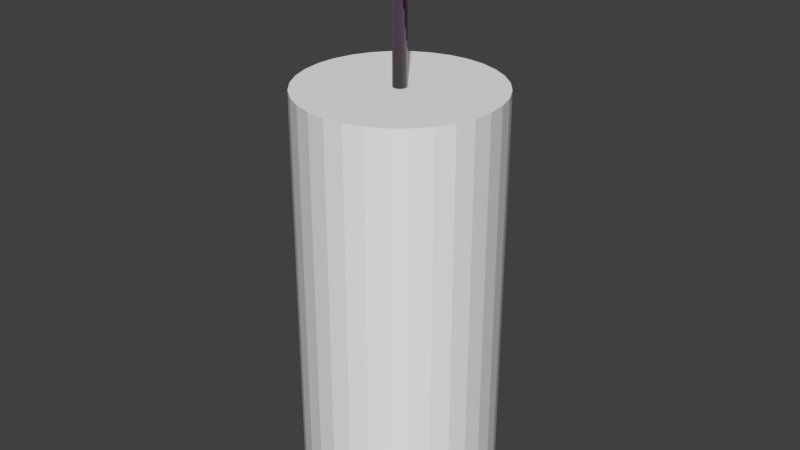 # Source: ATS4_Antenna.blend  (saved by Blender 2.83.19; exported with 4.5.12 LTS)
import bpy
from mathutils import Matrix  # noqa: F401  (used for matrix-valued properties, if any)

bpy.ops.wm.read_factory_settings(use_empty=True)
scene = bpy.context.scene
scene.name = 'Scene'

# ---- images (referenced by path relative to the original .blend; pixels are not part of the script)
import os
ASSET_DIR = os.environ.get("B2B_ASSET_DIR", "")  # directory of the original .blend (textures are referenced by path, not embedded)
HERE = os.path.dirname(os.path.abspath(__file__))  # packed textures are extracted next to this script under _unpacked/

def load_image(name, relpath, width, height, colorspace="sRGB"):
    """Load a texture the original file referenced (path relative to the .blend, or extracted next to this script)."""
    p = next((c for c in (os.path.join(HERE, relpath), os.path.join(ASSET_DIR, relpath)) if relpath and os.path.exists(c)), "")
    if p:
        img = bpy.data.images.load(p, check_existing=True)
        img.name = name
    else:  # same state as the original file: an image datablock whose file is absent (Cycles renders it pink)
        img = bpy.data.images.new(name, width, height)
        img.source = "FILE"
        img.filepath = "//" + (relpath or name)
    img.colorspace_settings.name = colorspace
    return img
img_ats4_antenna_png = load_image('ATS4 Antenna.png', 'ATS4 Antenna.png', 1024, 1024, 'sRGB')

# ---- materials (node trees are filled in below, after node groups)
mat_material = bpy.data.materials.new('Material')
mat_material.use_transparent_shadow = False

# ---- node groups
ng_color4 = bpy.data.node_groups.new('Color4', 'ShaderNodeTree')
_s = ng_color4.interface.new_socket(name='Color', in_out='OUTPUT', socket_type='NodeSocketColor')
_s = ng_color4.interface.new_socket(name='Alpha', in_out='OUTPUT', socket_type='NodeSocketFloat')
_s = ng_color4.interface.new_socket(name='Color', in_out='INPUT', socket_type='NodeSocketColor')
_s = ng_color4.interface.new_socket(name='Alpha', in_out='INPUT', socket_type='NodeSocketFloat')
_s.min_value = 0.0
_s.max_value = 1.0
_N = ng_color4.nodes; _L = ng_color4.links
n0 = _N.new('NodeGroupInput'); n0.name = 'Group Input'; n0.location = (-403, 18)
n1 = _N.new('NodeGroupOutput'); n1.name = 'Group Output'; n1.location = (154, 24)
_L.new(n0.outputs[1], n1.inputs[1])
_L.new(n0.outputs[0], n1.inputs[0])
n1.is_active_output = True
ng_maincolor = bpy.data.node_groups.new('MainColor', 'ShaderNodeTree')
_s = ng_maincolor.interface.new_socket(name='Color', in_out='OUTPUT', socket_type='NodeSocketColor')
_s = ng_maincolor.interface.new_socket(name='Alpha', in_out='OUTPUT', socket_type='NodeSocketFloat')
_s = ng_maincolor.interface.new_socket(name='VColor', in_out='INPUT', socket_type='NodeSocketColor')
_s = ng_maincolor.interface.new_socket(name='VAlpha', in_out='INPUT', socket_type='NodeSocketFloat')
_s.min_value = -1e+04
_s.max_value = 1e+04
_s = ng_maincolor.interface.new_socket(name='CColor', in_out='INPUT', socket_type='NodeSocketColor')
_s = ng_maincolor.interface.new_socket(name='CAlpha', in_out='INPUT', socket_type='NodeSocketFloat')
_s.min_value = 0.0
_s.max_value = 1.0
_s = ng_maincolor.interface.new_socket(name='TColor', in_out='INPUT', socket_type='NodeSocketColor')
_s = ng_maincolor.interface.new_socket(name='TAlpha', in_out='INPUT', socket_type='NodeSocketFloat')
_s.min_value = 0.0
_s.max_value = 1.0
_N = ng_maincolor.nodes; _L = ng_maincolor.links
n0 = _N.new('NodeGroupInput'); n0.name = 'Group Input'; n0.location = (-284, 35)
n1 = _N.new('NodeGroupOutput'); n1.name = 'Group Output'; n1.location = (332, -19)
n2 = _N.new('ShaderNodeMix'); n2.name = 'VC*CC*TC'; n2.location = (127, -33)
n2.label = 'VC*CC*TC'
n2.hide = True
n2.data_type = 'RGBA'
n2.blend_type = 'MULTIPLY'
n2.inputs[0].default_value = 1.0
n3 = _N.new('ShaderNodeMix'); n3.name = 'VC*CC'; n3.location = (-44, 33)
n3.label = 'VC*CC'
n3.hide = True
n3.data_type = 'RGBA'
n3.blend_type = 'MULTIPLY'
n3.inputs[0].default_value = 1.0
n4 = _N.new('ShaderNodeMath'); n4.name = 'VA*CA'; n4.location = (-59, -19)
n4.label = 'VA*CA'
n4.hide = True
n4.operation = 'MULTIPLY'
n4.inputs[2].default_value = 0.0
n5 = _N.new('ShaderNodeMath'); n5.name = 'VA*CA*TA'; n5.location = (130, -79)
n5.label = 'VA*CA*TA'
n5.hide = True
n5.operation = 'MULTIPLY'
n5.inputs[2].default_value = 0.0
_L.new(n0.outputs[2], n3.inputs[7])
_L.new(n0.outputs[4], n2.inputs[7])
_L.new(n2.outputs[2], n1.inputs[0])
_L.new(n3.outputs[2], n2.inputs[6])
_L.new(n0.outputs[0], n3.inputs[6])
_L.new(n0.outputs[1], n4.inputs[0])
_L.new(n0.outputs[3], n4.inputs[1])
_L.new(n4.outputs[0], n5.inputs[0])
_L.new(n0.outputs[5], n5.inputs[1])
_L.new(n5.outputs[0], n1.inputs[1])
n1.is_active_output = True
ng_standardshader = bpy.data.node_groups.new('StandardShader', 'ShaderNodeTree')
_s = ng_standardshader.interface.new_socket(name='BSDF', in_out='OUTPUT', socket_type='NodeSocketShader')
_s = ng_standardshader.interface.new_socket(name='BaseColor', in_out='INPUT', socket_type='NodeSocketColor')
_s = ng_standardshader.interface.new_socket(name='Shininess', in_out='INPUT', socket_type='NodeSocketFloat')
_s.min_value = -1e+04
_s.max_value = 1e+04
_s = ng_standardshader.interface.new_socket(name='Gloss', in_out='INPUT', socket_type='NodeSocketFloat')
_s.min_value = -1e+04
_s.max_value = 1e+04
_s = ng_standardshader.interface.new_socket(name='Emission', in_out='INPUT', socket_type='NodeSocketColor')
_s = ng_standardshader.interface.new_socket(name='Alpha', in_out='INPUT', socket_type='NodeSocketFloat')
_s.min_value = 0.0
_s.max_value = 1.0
_s = ng_standardshader.interface.new_socket(name='NormalColor', in_out='INPUT', socket_type='NodeSocketColor')
_N = ng_standardshader.nodes; _L = ng_standardshader.links
n0 = _N.new('NodeGroupOutput'); n0.name = 'Group Output'; n0.location = (555, 248)
n1 = _N.new('NodeGroupInput'); n1.name = 'Group Input'; n1.location = (-444, 74)
n2 = _N.new('ShaderNodeNormalMap'); n2.name = 'Normal Map'; n2.location = (-96, -256)
n2.hide = True
n3 = _N.new('ShaderNodeBsdfPrincipled'); n3.name = 'Principled BSDF'; n3.location = (226, 256)
n3.distribution = 'GGX'
n3.subsurface_method = 'BURLEY'
n3.inputs[3].default_value = 1.45
n3.inputs[28].default_value = 1.0
n4 = _N.new('ShaderNodeMath'); n4.name = 'Roughness'; n4.location = (-4, -2)
n4.label = 'Roughness'
n4.hide = True
n4.operation = 'SQRT'
n4.inputs[2].default_value = 0.0
n5 = _N.new('ShaderNodeMath'); n5.name = 'SpecularConv'; n5.location = (-120, 39)
n5.label = 'SpecularConv'
n5.hide = True
n5.operation = 'SQRT'
n5.inputs[2].default_value = 0.0
n6 = _N.new('ShaderNodeMath'); n6.name = 'Gloss2Rough'; n6.location = (-176, -1)
n6.label = 'Gloss2Rough'
n6.hide = True
n6.operation = 'SUBTRACT'
n6.inputs[0].default_value = 1.0
n6.inputs[2].default_value = 0.0
_L.new(n3.outputs[0], n0.inputs[0])
_L.new(n5.outputs[0], n3.inputs[13])
_L.new(n1.outputs[3], n3.inputs[27])
_L.new(n4.outputs[0], n3.inputs[2])
_L.new(n1.outputs[0], n3.inputs[0])
_L.new(n1.outputs[4], n3.inputs[4])
_L.new(n2.outputs[0], n3.inputs[5])
_L.new(n1.outputs[1], n5.inputs[0])
_L.new(n1.outputs[5], n2.inputs[1])
_L.new(n6.outputs[0], n4.inputs[0])
_L.new(n1.outputs[2], n6.inputs[1])
n0.is_active_output = True
ng_dxtnormal = bpy.data.node_groups.new('dxtNormal', 'ShaderNodeTree')
_s = ng_dxtnormal.interface.new_socket(name='Color', in_out='OUTPUT', socket_type='NodeSocketColor')
_s = ng_dxtnormal.interface.new_socket(name='RGB', in_out='INPUT', socket_type='NodeSocketColor')
_s = ng_dxtnormal.interface.new_socket(name='Alpha', in_out='INPUT', socket_type='NodeSocketFloat')
_s.min_value = -1e+04
_s.max_value = 1e+04
_N = ng_dxtnormal.nodes; _L = ng_dxtnormal.links
n0 = _N.new('NodeReroute'); n0.name = 'Reroute'; n0.location = (396, 44)
n0.width = 100
n0.socket_idname = 'NodeSocketFloat'
n1 = _N.new('NodeReroute'); n1.name = 'Reroute.002'; n1.location = (378, 56)
n1.width = 100
n1.socket_idname = 'NodeSocketFloat'
n2 = _N.new('NodeReroute'); n2.name = 'Reroute.001'; n2.location = (376, 13)
n2.width = 100
n2.socket_idname = 'NodeSocketFloat'
n3 = _N.new('NodeGroupInput'); n3.name = 'dxtNormalInput'; n3.location = (36, 79)
n3.label = 'dxtNormalInput'
n4 = _N.new('NodeGroupOutput'); n4.name = 'dxtNormalOutput'; n4.location = (1779, 73)
n4.label = 'dxtNormalOutput'
n5 = _N.new('ShaderNodeSeparateColor'); n5.name = 'dxtNormal.separateRGB'; n5.location = (215, 54)
n5.label = 'separateRGB'
n5.width = 125
n5.hide = True
n6 = _N.new('ShaderNodeVectorMath'); n6.name = 'mul2'; n6.location = (611, 34)
n6.label = '*2'
n6.hide = True
n6.operation = 'SCALE'
n6.inputs[3].default_value = 2.0
n7 = _N.new('ShaderNodeCombineXYZ'); n7.name = 'Combine XYZ'; n7.location = (446, 34)
n7.hide = True
n8 = _N.new('ShaderNodeVectorMath'); n8.name = 'xy_dot_xy'; n8.location = (941, 34)
n8.label = 'xy . xy'
n8.hide = True
n8.operation = 'DOT_PRODUCT'
n9 = _N.new('ShaderNodeMath'); n9.name = 'subXY'; n9.location = (1106, 34)
n9.label = 'Z^2'
n9.hide = True
n9.operation = 'SUBTRACT'
n9.use_clamp = True
n9.inputs[0].default_value = 1.0
n9.inputs[2].default_value = 0.0
n10 = _N.new('ShaderNodeMath'); n10.name = 'sqrtZ2'; n10.location = (1271, 34)
n10.label = 'Z = sqrt(1-X^2-Y^2)'
n10.hide = True
n10.operation = 'SQRT'
n10.inputs[2].default_value = 0.0
n11 = _N.new('ShaderNodeCombineColor'); n11.name = 'Combine RGB'; n11.location = (1593, 53)
n11.hide = True
n12 = _N.new('ShaderNodeMath'); n12.name = 'zToBlue'; n12.location = (1436, 34)
n12.label = 'Z to Blue'
n12.hide = True
n12.operation = 'MULTIPLY_ADD'
n13 = _N.new('ShaderNodeVectorMath'); n13.name = 'sub1'; n13.location = (776, 34)
n13.label = '-1'
n13.hide = True
n13.operation = 'SUBTRACT'
n13.inputs[1].default_value = (1.0, 1.0, 0.0)
_L.new(n3.outputs[0], n5.inputs[0])
_L.new(n5.outputs[1], n0.inputs[0])
_L.new(n3.outputs[1], n2.inputs[0])
_L.new(n2.outputs[0], n1.inputs[0])
_L.new(n1.outputs[0], n11.inputs[0])
_L.new(n11.outputs[0], n4.inputs[0])
_L.new(n7.outputs[0], n6.inputs[0])
_L.new(n6.outputs[0], n13.inputs[0])
_L.new(n9.outputs[0], n10.inputs[0])
_L.new(n10.outputs[0], n12.inputs[0])
_L.new(n12.outputs[0], n11.inputs[2])
_L.new(n0.outputs[0], n7.inputs[1])
_L.new(n2.outputs[0], n7.inputs[0])
_L.new(n0.outputs[0], n11.inputs[1])
_L.new(n13.outputs[0], n8.inputs[0])
_L.new(n13.outputs[0], n8.inputs[1])
_L.new(n8.outputs[1], n9.inputs[1])
n4.is_active_output = True

# ---- material node trees
mat_material.use_nodes = True; mat_material.node_tree.nodes.clear()
_N = mat_material.node_tree.nodes; _L = mat_material.node_tree.links
n0 = _N.new('ShaderNodeTexImage'); n0.name = '_BumpMap'; n0.location = (-188, -311)
n0.label = '_BumpMap'
n0.hide = True
n1 = _N.new('ShaderNodeUVMap'); n1.name = 'UV Map'; n1.location = (-398, -256)
n2 = _N.new('ShaderNodeOutputMaterial'); n2.name = 'Material Output'; n2.location = (730, -26)
n3 = _N.new('ShaderNodeGroup'); n3.name = '_Color'; n3.location = (-87, -190)
n3.label = '_Color'
n3.hide = True
n3.node_tree = ng_color4
n3.inputs[0].default_value = (1.0, 1.0, 1.0, 1.0)
n3.inputs[1].default_value = 1.0
n4 = _N.new('ShaderNodeGroup'); n4.name = 'MainColor'; n4.location = (104, -41)
n4.node_tree = ng_maincolor
n4.inputs[0].default_value = (1.0, 1.0, 1.0, 1.0)
n4.inputs[1].default_value = 1.0
n4.inputs[2].default_value = (1.0, 1.0, 1.0, 1.0)
n4.inputs[3].default_value = 1.0
n5 = _N.new('ShaderNodeGroup'); n5.name = 'StandardShader'; n5.location = (489, -47)
n5.node_tree = ng_standardshader
n5.inputs[3].default_value = (0.0, 0.0, 0.0, 1.0)
n6 = _N.new('ShaderNodeGroup'); n6.name = 'dxtNormal'; n6.location = (104, -318)
n6.hide = True
n6.node_tree = ng_dxtnormal
n7 = _N.new('ShaderNodeValue'); n7.name = '_Opacity'; n7.location = (277, -211)
n7.label = '_Opacity'
n7.hide = True
n7.outputs[0].default_value = 1.0
n8 = _N.new('ShaderNodeValue'); n8.name = '_Shininess'; n8.location = (289, -30)
n8.label = '_Shininess'
n8.outputs[0].default_value = 1.0
n9 = _N.new('ShaderNodeTexImage'); n9.name = '_MainTex'; n9.location = (-200, -238)
n9.label = '_MainTex'
n9.image = img_ats4_antenna_png
_L.new(n0.outputs[0], n6.inputs[0])
_L.new(n0.outputs[1], n6.inputs[1])
_L.new(n4.outputs[0], n5.inputs[0])
_L.new(n4.outputs[1], n5.inputs[2])
_L.new(n1.outputs[0], n9.inputs[0])
_L.new(n9.outputs[0], n4.inputs[4])
_L.new(n9.outputs[1], n4.inputs[5])
_L.new(n5.outputs[0], n2.inputs[0])
_L.new(n1.outputs[0], n0.inputs[0])
_L.new(n6.outputs[0], n5.inputs[5])
_L.new(n7.outputs[0], n5.inputs[4])
_L.new(n8.outputs[0], n5.inputs[1])
n2.is_active_output = True

# ---- world
world_world = bpy.data.worlds.new('World'); scene.world = world_world
world_world.color = (0.05088, 0.05088, 0.05088)
world_world.use_sun_shadow = False
world_world.sun_shadow_jitter_overblur = 0.0

# ---- meshes
me_cube_005 = bpy.data.meshes.new('Cube.005')
me_cube_005.from_pydata([(-0.00238, -0.00238, 3.239e-05), (-0.00238, -0.00238, 0.06881), (-0.06, -0.00238, 3.239e-05), (-0.06, -0.00238, 0.06881), (-0.00238, 0.00238, 3.239e-05), (-0.00238, 0.00238, 0.06881), (-0.06, 0.00238, 3.239e-05), (-0.06, 0.00238, 0.06881), (0.00238, 0.00238, 3.239e-05), (0.00238, 0.00238, 0.06881), (0.06, 0.00238, 3.239e-05), (0.06, 0.00238, 0.06881), (0.00238, -0.00238, 3.239e-05), (0.00238, -0.00238, 0.06881), (0.06, -0.00238, 3.239e-05), (0.06, -0.00238, 0.06881), (-0.00238, 0.002312, 3.239e-05), (-0.00238, 0.002312, 0.06881), (-0.00238, 0.06, 3.239e-05), (-0.00238, 0.06, 0.06881), (0.00238, 0.002448, 0.0001894), (0.00238, 0.002448, 0.06865), (0.00238, 0.05986, 0.0001894), (0.00238, 0.05986, 0.06865), (0.00238, -0.00238, 3.239e-05), (0.00238, -0.00238, 0.06881), (0.00238, -0.06, 3.239e-05), (0.00238, -0.06, 0.06881), (-0.00238, -0.00238, 3.239e-05), (-0.00238, -0.00238, 0.06881), (-0.00238, -0.06, 3.239e-05), (-0.00238, -0.06, 0.06881)], [], [(0, 1, 3, 2), (2, 3, 7, 6), (6, 7, 5, 4), (4, 5, 1, 0), (2, 6, 4, 0), (7, 3, 1, 5), (8, 9, 11, 10), (10, 11, 15, 14), (14, 15, 13, 12), (12, 13, 9, 8), (10, 14, 12, 8), (15, 11, 9, 13), (16, 17, 19, 18), (18, 19, 23, 22), (22, 23, 21, 20), (20, 21, 17, 16), (18, 22, 20, 16), (23, 19, 17, 21), (24, 25, 27, 26), (26, 27, 31, 30), (30, 31, 29, 28), (28, 29, 25, 24), (26, 30, 28, 24), (31, 27, 25, 29)])
me_cube_005.polygons.foreach_set('use_smooth', [True] * 24)
_uv = me_cube_005.uv_layers.new(name='UVMap')
_uv.uv.foreach_set('vector', [0.1482, 0.3935, 0.01289, 0.3935, 0.01289, 0.5521, 0.1482, 0.5521, 0.8237, 0.9226, 0.8237, 0.6667, 0.8531, 0.6667, 0.8531, 0.9226, 0.1482, 0.5521, 0.01289, 0.5521, 0.01289, 0.3935, 0.1482, 0.3935, 0.9706, 0.2559, 0.9706, 2.07e-08, 1.0, 2.07e-08, 1.0, 0.2559, -0.5394, 0.7578, -0.5688, 0.7578, -0.5688, 0.4245, -0.5394, 0.4245, 0.9412, 0.3333, 0.9119, 0.3333, 0.9119, 2.5e-08, 0.9412, 2.07e-08, 0.1482, 0.3935, 0.01289, 0.3935, 0.01289, 0.5521, 0.1482, 0.5521, 0.8531, 0.9226, 0.8531, 0.6667, 0.8825, 0.6667, 0.8825, 0.9226, 0.1482, 0.5521, 0.01289, 0.5521, 0.01289, 0.3935, 0.1482, 0.3935, 0.9706, 0.5119, 0.9706, 0.2559, 1.0, 0.2559, 1.0, 0.5119, -0.5394, 0.7578, -0.5688, 0.7578, -0.5688, 0.4245, -0.5394, 0.4245, 0.9706, 0.3333, 0.9412, 0.3333, 0.9412, 2.5e-08, 0.9706, 2.07e-08, 0.1482, 0.3935, 0.01289, 0.3935, 0.01289, 0.5521, 0.1482, 0.5521, 0.9412, 0.9226, 0.9412, 0.6667, 0.9706, 0.6667, 0.9706, 0.9226, 0.1482, 0.5521, 0.01289, 0.5521, 0.01289, 0.3935, 0.1482, 0.3935, 0.8825, 0.9226, 0.8825, 0.6667, 0.9119, 0.6667, 0.9119, 0.9226, -0.5394, 0.7578, -0.5688, 0.7578, -0.5688, 0.4245, -0.5394, 0.4245, 0.9706, 0.6667, 0.9412, 0.6667, 0.9412, 0.3333, 0.9706, 0.3333, 0.1482, 0.3935, 0.01289, 0.3935, 0.01289, 0.5521, 0.1482, 0.5521, 0.9119, 0.9226, 0.9119, 0.6667, 0.9412, 0.6667, 0.9412, 0.9226, 0.1482, 0.5521, 0.01289, 0.5521, 0.01289, 0.3935, 0.1482, 0.3935, 0.9706, 0.7678, 0.9706, 0.5119, 1.0, 0.5119, 1.0, 0.7678, -0.5394, 0.7578, -0.5688, 0.7578, -0.5688, 0.4245, -0.5394, 0.4245, 0.9412, 0.6667, 0.9119, 0.6667, 0.9119, 0.3333, 0.9412, 0.3333])
me_cube_005.materials.append(mat_material)
me_cube_005.use_remesh_preserve_volume = False
me_cube_005.use_remesh_preserve_attributes = False
me_cube_005.use_mirror_vertex_groups = False
me_cube_005.update()
me_cylinder_019 = bpy.data.meshes.new('Cylinder.019')
me_cylinder_019.from_pydata([(0.0, 0.05959, 0.2322), (0.0, 0.05959, 0.2471), (0.01542, 0.05756, 0.2322), (0.01542, 0.05756, 0.2471), (0.02979, 0.05161, 0.2322), (0.02979, 0.05161, 0.2471), (0.04214, 0.04214, 0.2322), (0.04214, 0.04214, 0.2471), (0.05161, 0.02979, 0.2322), (0.05161, 0.02979, 0.2471), (0.05756, 0.01542, 0.2322), (0.05756, 0.01542, 0.2471), (0.05959, 4.499e-09, 0.2322), (0.05959, 4.499e-09, 0.2471), (0.05756, -0.01542, 0.2322), (0.05756, -0.01542, 0.2471), (0.05161, -0.02979, 0.2322), (0.05161, -0.02979, 0.2471), (0.04214, -0.04214, 0.2322), (0.04214, -0.04214, 0.2471), (0.02979, -0.05161, 0.2322), (0.02979, -0.05161, 0.2471), (0.01542, -0.05756, 0.2322), (0.01542, -0.05756, 0.2471), (2.321e-08, -0.05959, 0.2322), (2.321e-08, -0.05959, 0.2471), (-0.01542, -0.05756, 0.2322), (-0.01542, -0.05756, 0.2471), (-0.02979, -0.05161, 0.2322), (-0.02979, -0.05161, 0.2471), (-0.04214, -0.04214, 0.2322), (-0.04214, -0.04214, 0.2471), (-0.05161, -0.02979, 0.2322), (-0.05161, -0.02979, 0.2471), (-0.05756, -0.01542, 0.2322), (-0.05756, -0.01542, 0.2471), (-0.05959, -2.77e-08, 0.2322), (-0.05959, -2.77e-08, 0.2471), (-0.05756, 0.01542, 0.2322), (-0.05756, 0.01542, 0.2471), (-0.05161, 0.02979, 0.2322), (-0.05161, 0.02979, 0.2471), (-0.04214, 0.04214, 0.2322), (-0.04214, 0.04214, 0.2471), (-0.02979, 0.05161, 0.2322), (-0.02979, 0.05161, 0.2471), (-0.01542, 0.05756, 0.2322), (-0.01542, 0.05756, 0.2471), (0.001465, 0.005468, 0.3553), (0.0, 0.005661, 0.3553), (0.00283, 0.004902, 0.3553), (0.004003, 0.004003, 0.3553), (0.004902, 0.00283, 0.3553), (0.005468, 0.001465, 0.3553), (0.005661, 4.274e-10, 0.3553), (0.005468, -0.001465, 0.3553), (0.004902, -0.00283, 0.3553), (0.004003, -0.004003, 0.3553), (0.00283, -0.004902, 0.3553), (0.001465, -0.005468, 0.3553), (2.204e-09, -0.005661, 0.3553), (-0.001465, -0.005468, 0.3553), (-0.00283, -0.004902, 0.3553), (-0.004003, -0.004003, 0.3553), (-0.004902, -0.00283, 0.3553), (-0.005468, -0.001465, 0.3553), (-0.005661, -2.632e-09, 0.3553), (-0.005468, 0.001465, 0.3553), (-0.004902, 0.00283, 0.3553), (-0.004003, 0.004003, 0.3553), (-0.00283, 0.004902, 0.3553), (-0.001465, 0.005468, 0.3553), (0.001465, 0.005468, 0.4843), (0.0, 0.005661, 0.4843), (0.00283, 0.004902, 0.4843), (0.004003, 0.004003, 0.4843), (0.004902, 0.00283, 0.4843), (0.005468, 0.001465, 0.4843), (0.005661, 4.274e-10, 0.4843), (0.005468, -0.001465, 0.4843), (0.004902, -0.00283, 0.4843), (0.004003, -0.004003, 0.4843), (0.00283, -0.004902, 0.4843), (0.001465, -0.005468, 0.4843), (2.204e-09, -0.005661, 0.4843), (-0.001465, -0.005468, 0.4843), (-0.00283, -0.004902, 0.4843), (-0.004003, -0.004003, 0.4843), (-0.004902, -0.00283, 0.4843), (-0.005468, -0.001465, 0.4843), (-0.005661, -2.632e-09, 0.4843), (-0.005468, 0.001465, 0.4843), (-0.004902, 0.00283, 0.4843), (-0.004003, 0.004003, 0.4843), (-0.00283, 0.004902, 0.4843), (-0.001465, 0.005468, 0.4843), (-1.281e-09, -1.066e-08, 0.2322), (4.44e-10, -6.66e-10, 0.4843)], [], [(0, 1, 3, 2), (2, 3, 5, 4), (4, 5, 7, 6), (6, 7, 9, 8), (8, 9, 11, 10), (10, 11, 13, 12), (12, 13, 15, 14), (14, 15, 17, 16), (16, 17, 19, 18), (18, 19, 21, 20), (20, 21, 23, 22), (22, 23, 25, 24), (24, 25, 27, 26), (26, 27, 29, 28), (28, 29, 31, 30), (30, 31, 33, 32), (32, 33, 35, 34), (34, 35, 37, 36), (36, 37, 39, 38), (38, 39, 41, 40), (40, 41, 43, 42), (42, 43, 45, 44), (7, 5, 50, 51), (44, 45, 47, 46), (46, 47, 1, 0), (53, 52, 76, 77), (17, 15, 55, 56), (27, 25, 60, 61), (3, 1, 49, 48), (37, 35, 65, 66), (47, 45, 70, 71), (13, 11, 53, 54), (23, 21, 58, 59), (33, 31, 63, 64), (43, 41, 68, 69), (9, 7, 51, 52), (19, 17, 56, 57), (29, 27, 61, 62), (39, 37, 66, 67), (1, 47, 71, 49), (5, 3, 48, 50), (15, 13, 54, 55), (25, 23, 59, 60), (35, 33, 64, 65), (45, 43, 69, 70), (11, 9, 52, 53), (21, 19, 57, 58), (31, 29, 62, 63), (41, 39, 67, 68), (79, 78, 97), (68, 67, 91, 92), (61, 60, 84, 85), (54, 53, 77, 78), (69, 68, 92, 93), (62, 61, 85, 86), (55, 54, 78, 79), (70, 69, 93, 94), (63, 62, 86, 87), (56, 55, 79, 80), (71, 70, 94, 95), (48, 49, 73, 72), (64, 63, 87, 88), (57, 56, 80, 81), (49, 71, 95, 73), (50, 48, 72, 74), (65, 64, 88, 89), (58, 57, 81, 82), (51, 50, 74, 75), (66, 65, 89, 90), (59, 58, 82, 83), (52, 51, 75, 76), (67, 66, 90, 91), (60, 59, 83, 84), (34, 36, 96), (44, 46, 96), (10, 12, 96), (20, 22, 96), (30, 32, 96), (40, 42, 96), (6, 8, 96), (16, 18, 96), (26, 28, 96), (36, 38, 96), (46, 0, 96), (2, 4, 96), (12, 14, 96), (22, 24, 96), (32, 34, 96), (42, 44, 96), (8, 10, 96), (18, 20, 96), (28, 30, 96), (38, 40, 96), (4, 6, 96), (14, 16, 96), (24, 26, 96), (0, 2, 96), (94, 93, 97), (87, 86, 97), (80, 79, 97), (95, 94, 97), (72, 73, 97), (88, 87, 97), (81, 80, 97), (73, 95, 97), (74, 72, 97), (89, 88, 97), (82, 81, 97), (75, 74, 97), (90, 89, 97), (83, 82, 97), (76, 75, 97), (91, 90, 97), (84, 83, 97), (77, 76, 97), (92, 91, 97), (85, 84, 97), (78, 77, 97), (93, 92, 97), (86, 85, 97)])
me_cylinder_019.polygons.foreach_set('use_smooth', [True] * 120)
_uv = me_cylinder_019.uv_layers.new(name='UVMap')
_uv.uv.foreach_set('vector', [0.1913, 0.5866, 0.1913, 0.6099, 0.1796, 0.6099, 0.1796, 0.5866, 0.1796, 0.5866, 0.1796, 0.6099, 0.1679, 0.6099, 0.1679, 0.5866, 0.1679, 0.5866, 0.1679, 0.6099, 0.1562, 0.6099, 0.1562, 0.5866, 0.1562, 0.5866, 0.1562, 0.6099, 0.1444, 0.6099, 0.1444, 0.5866, 0.1444, 0.5866, 0.1444, 0.6099, 0.1327, 0.6099, 0.1327, 0.5866, 0.1327, 0.5866, 0.1327, 0.6099, 0.121, 0.6099, 0.121, 0.5866, 0.121, 0.5866, 0.121, 0.6099, 0.1093, 0.6099, 0.1093, 0.5866, 0.1093, 0.5866, 0.1093, 0.6099, 0.0976, 0.6099, 0.0976, 0.5866, 0.0976, 0.5866, 0.0976, 0.6099, 0.08589, 0.6099, 0.08589, 0.5866, 0.08589, 0.5866, 0.08589, 0.6099, 0.07418, 0.6099, 0.07418, 0.5866, 0.07418, 0.5866, 0.07418, 0.6099, 0.06247, 0.6099, 0.06247, 0.5866, 0.06247, 0.5866, 0.06247, 0.6099, 0.05076, 0.6099, 0.05076, 0.5866, 0.05076, 0.5866, 0.05076, 0.6099, 0.03905, 0.6099, 0.03905, 0.5866, 0.03905, 0.5866, 0.03905, 0.6099, 0.02734, 0.6099, 0.02734, 0.5866, 0.02734, 0.5866, 0.02734, 0.6099, 0.01563, 0.6099, 0.01563, 0.5866, 0.2967, 0.5866, 0.2967, 0.6099, 0.285, 0.6099, 0.285, 0.5866, 0.285, 0.5866, 0.285, 0.6099, 0.2733, 0.6099, 0.2733, 0.5866, 0.2733, 0.5866, 0.2733, 0.6099, 0.2616, 0.6099, 0.2616, 0.5866, 0.2616, 0.5866, 0.2616, 0.6099, 0.2498, 0.6099, 0.2498, 0.5866, 0.2498, 0.5866, 0.2498, 0.6099, 0.2381, 0.6099, 0.2381, 0.5866, 0.2381, 0.5866, 0.2381, 0.6099, 0.2264, 0.6099, 0.2264, 0.5866, 0.2264, 0.5866, 0.2264, 0.6099, 0.2147, 0.6099, 0.2147, 0.5866, 0.1562, 0.6099, 0.1679, 0.6099, 0.1679, 0.7788, 0.1562, 0.7788, 0.2147, 0.5866, 0.2147, 0.6099, 0.203, 0.6099, 0.203, 0.5866, 0.203, 0.5866, 0.203, 0.6099, 0.1913, 0.6099, 0.1913, 0.5866, 0.1327, 0.7788, 0.1444, 0.7788, 0.1444, 0.9799, 0.1327, 0.9799, 0.0976, 0.6099, 0.1093, 0.6099, 0.1093, 0.7788, 0.0976, 0.7788, 0.03905, 0.6099, 0.05076, 0.6099, 0.05076, 0.7788, 0.03905, 0.7788, 0.1796, 0.6099, 0.1913, 0.6099, 0.1913, 0.7788, 0.1796, 0.7788, 0.2616, 0.6099, 0.2733, 0.6099, 0.2733, 0.7788, 0.2616, 0.7788, 0.203, 0.6099, 0.2147, 0.6099, 0.2147, 0.7788, 0.203, 0.7788, 0.121, 0.6099, 0.1327, 0.6099, 0.1327, 0.7788, 0.121, 0.7788, 0.06247, 0.6099, 0.07418, 0.6099, 0.07418, 0.7788, 0.06247, 0.7788, 0.285, 0.6099, 0.2967, 0.6099, 0.2967, 0.7788, 0.285, 0.7788, 0.2264, 0.6099, 0.2381, 0.6099, 0.2381, 0.7788, 0.2264, 0.7788, 0.1444, 0.6099, 0.1562, 0.6099, 0.1562, 0.7788, 0.1444, 0.7788, 0.08589, 0.6099, 0.0976, 0.6099, 0.0976, 0.7788, 0.08589, 0.7788, 0.02734, 0.6099, 0.03905, 0.6099, 0.03905, 0.7788, 0.02734, 0.7788, 0.2498, 0.6099, 0.2616, 0.6099, 0.2616, 0.7788, 0.2498, 0.7788, 0.1913, 0.6099, 0.203, 0.6099, 0.203, 0.7788, 0.1913, 0.7788, 0.1679, 0.6099, 0.1796, 0.6099, 0.1796, 0.7788, 0.1679, 0.7788, 0.1093, 0.6099, 0.121, 0.6099, 0.121, 0.7788, 0.1093, 0.7788, 0.05076, 0.6099, 0.06247, 0.6099, 0.06247, 0.7788, 0.05076, 0.7788, 0.2733, 0.6099, 0.285, 0.6099, 0.285, 0.7788, 0.2733, 0.7788, 0.2147, 0.6099, 0.2264, 0.6099, 0.2264, 0.7788, 0.2147, 0.7788, 0.1327, 0.6099, 0.1444, 0.6099, 0.1444, 0.7788, 0.1327, 0.7788, 0.07418, 0.6099, 0.08589, 0.6099, 0.08589, 0.7788, 0.07418, 0.7788, 0.01563, 0.6099, 0.02734, 0.6099, 0.02734, 0.7788, 0.01563, 0.7788, 0.2381, 0.6099, 0.2498, 0.6099, 0.2498, 0.7788, 0.2381, 0.7788, 0.3231, 0.7737, 0.3231, 0.7628, 0.3647, 0.7682, 0.2381, 0.7788, 0.2498, 0.7788, 0.2498, 0.9799, 0.2381, 0.9799, 0.03905, 0.7788, 0.05076, 0.7788, 0.05076, 0.9799, 0.03905, 0.9799, 0.121, 0.7788, 0.1327, 0.7788, 0.1327, 0.9799, 0.121, 0.9799, 0.2264, 0.7788, 0.2381, 0.7788, 0.2381, 0.9799, 0.2264, 0.9799, 0.02734, 0.7788, 0.03905, 0.7788, 0.03905, 0.9799, 0.02734, 0.9799, 0.1093, 0.7788, 0.121, 0.7788, 0.121, 0.9799, 0.1093, 0.9799, 0.2147, 0.7788, 0.2264, 0.7788, 0.2264, 0.9799, 0.2147, 0.9799, 0.01563, 0.7788, 0.02734, 0.7788, 0.02734, 0.9799, 0.01563, 0.9799, 0.0976, 0.7788, 0.1093, 0.7788, 0.1093, 0.9799, 0.0976, 0.9799, 0.203, 0.7788, 0.2147, 0.7788, 0.2147, 0.9799, 0.203, 0.9799, 0.1796, 0.7788, 0.1913, 0.7788, 0.1913, 0.9799, 0.1796, 0.9799, 0.285, 0.7788, 0.2967, 0.7788, 0.2967, 0.9799, 0.285, 0.9799, 0.08589, 0.7788, 0.0976, 0.7788, 0.0976, 0.9799, 0.08589, 0.9799, 0.1913, 0.7788, 0.203, 0.7788, 0.203, 0.9799, 0.1913, 0.9799, 0.1679, 0.7788, 0.1796, 0.7788, 0.1796, 0.9799, 0.1679, 0.9799, 0.2733, 0.7788, 0.285, 0.7788, 0.285, 0.9799, 0.2733, 0.9799, 0.07418, 0.7788, 0.08589, 0.7788, 0.08589, 0.9799, 0.07418, 0.9799, 0.1562, 0.7788, 0.1679, 0.7788, 0.1679, 0.9799, 0.1562, 0.9799, 0.2616, 0.7788, 0.2733, 0.7788, 0.2733, 0.9799, 0.2616, 0.9799, 0.06247, 0.7788, 0.07418, 0.7788, 0.07418, 0.9799, 0.06247, 0.9799, 0.1444, 0.7788, 0.1562, 0.7788, 0.1562, 0.9799, 0.1444, 0.9799, 0.2498, 0.7788, 0.2616, 0.7788, 0.2616, 0.9799, 0.2498, 0.9799, 0.05076, 0.7788, 0.06247, 0.7788, 0.06247, 0.9799, 0.05076, 0.9799, 0.31, 0.9219, 0.31, 0.9, 0.393, 0.911, 0.3609, 0.8336, 0.382, 0.828, 0.393, 0.911, 0.4759, 0.9, 0.4759, 0.9219, 0.393, 0.911, 0.425, 0.9883, 0.4039, 0.9939, 0.393, 0.911, 0.3266, 0.9619, 0.3156, 0.943, 0.393, 0.911, 0.3266, 0.86, 0.342, 0.8445, 0.393, 0.911, 0.4594, 0.86, 0.4703, 0.8789, 0.393, 0.911, 0.4594, 0.9619, 0.4439, 0.9774, 0.393, 0.911, 0.3609, 0.9883, 0.342, 0.9774, 0.393, 0.911, 0.31, 0.9, 0.3156, 0.8789, 0.393, 0.911, 0.382, 0.828, 0.4039, 0.828, 0.393, 0.911, 0.425, 0.8336, 0.4439, 0.8445, 0.393, 0.911, 0.4759, 0.9219, 0.4703, 0.943, 0.393, 0.911, 0.4039, 0.9939, 0.382, 0.9939, 0.393, 0.911, 0.3156, 0.943, 0.31, 0.9219, 0.393, 0.911, 0.342, 0.8445, 0.3609, 0.8336, 0.393, 0.911, 0.4703, 0.8789, 0.4759, 0.9, 0.393, 0.911, 0.4439, 0.9774, 0.425, 0.9883, 0.393, 0.911, 0.342, 0.9774, 0.3266, 0.9619, 0.393, 0.911, 0.3156, 0.8789, 0.3266, 0.86, 0.393, 0.911, 0.4439, 0.8445, 0.4594, 0.86, 0.393, 0.911, 0.4703, 0.943, 0.4594, 0.9619, 0.393, 0.911, 0.382, 0.9939, 0.3609, 0.9883, 0.393, 0.911, 0.4039, 0.828, 0.425, 0.8336, 0.393, 0.911, 0.3902, 0.735, 0.3979, 0.7427, 0.3647, 0.7682, 0.3902, 0.8015, 0.3807, 0.8069, 0.3647, 0.7682, 0.3259, 0.7843, 0.3231, 0.7737, 0.3647, 0.7682, 0.3807, 0.7295, 0.3902, 0.735, 0.3647, 0.7682, 0.3592, 0.7267, 0.3701, 0.7267, 0.3647, 0.7682, 0.3979, 0.7937, 0.3902, 0.8015, 0.3647, 0.7682, 0.3314, 0.7937, 0.3259, 0.7843, 0.3647, 0.7682, 0.3701, 0.7267, 0.3807, 0.7295, 0.3647, 0.7682, 0.3486, 0.7295, 0.3592, 0.7267, 0.3647, 0.7682, 0.4034, 0.7843, 0.3979, 0.7937, 0.3647, 0.7682, 0.3391, 0.8015, 0.3314, 0.7937, 0.3647, 0.7682, 0.3392, 0.735, 0.3486, 0.7295, 0.3647, 0.7682, 0.4062, 0.7737, 0.4034, 0.7843, 0.3647, 0.7682, 0.3486, 0.8069, 0.3391, 0.8015, 0.3647, 0.7682, 0.3314, 0.7427, 0.3392, 0.735, 0.3647, 0.7682, 0.4062, 0.7628, 0.4062, 0.7737, 0.3647, 0.7682, 0.3592, 0.8098, 0.3486, 0.8069, 0.3647, 0.7682, 0.3259, 0.7522, 0.3314, 0.7427, 0.3647, 0.7682, 0.4034, 0.7522, 0.4062, 0.7628, 0.3647, 0.7682, 0.3701, 0.8098, 0.3592, 0.8098, 0.3647, 0.7682, 0.3231, 0.7628, 0.3259, 0.7522, 0.3647, 0.7682, 0.3979, 0.7427, 0.4034, 0.7522, 0.3647, 0.7682, 0.3807, 0.8069, 0.3701, 0.8098, 0.3647, 0.7682])
me_cylinder_019.materials.append(mat_material)
me_cylinder_019.use_remesh_preserve_volume = False
me_cylinder_019.use_remesh_preserve_attributes = False
me_cylinder_019.use_mirror_vertex_groups = False
me_cylinder_019.update()
me_cylinder_018 = bpy.data.meshes.new('Cylinder.018')
me_cylinder_018.from_pydata([(-3.831e-12, 0.06012, 0.06902), (-3.831e-12, 0.06012, 0.08409), (0.01556, 0.05808, 0.06902), (0.01556, 0.05808, 0.08409), (0.03006, 0.05207, 0.06902), (0.03006, 0.05207, 0.08409), (0.04251, 0.04251, 0.06902), (0.04251, 0.04251, 0.08409), (0.05207, 0.03006, 0.06902), (0.05207, 0.03006, 0.08409), (0.05808, 0.01556, 0.06902), (0.05808, 0.01556, 0.08409), (0.06012, 4.594e-09, 0.06902), (0.06012, 4.594e-09, 0.08409), (0.05808, -0.01556, 0.06902), (0.05808, -0.01556, 0.08409), (0.05207, -0.03006, 0.06902), (0.05207, -0.03006, 0.08409), (0.04251, -0.04251, 0.06902), (0.04251, -0.04251, 0.08409), (0.03006, -0.05207, 0.06902), (0.03006, -0.05207, 0.08409), (0.01556, -0.05808, 0.06902), (0.01556, -0.05808, 0.08409), (2.341e-08, -0.06012, 0.06902), (2.341e-08, -0.06012, 0.08409), (-0.01556, -0.05808, 0.06902), (-0.01556, -0.05808, 0.08409), (-0.03006, -0.05207, 0.06902), (-0.03006, -0.05207, 0.08409), (-0.04251, -0.04251, 0.06902), (-0.04251, -0.04251, 0.08409), (-0.05207, -0.03006, 0.06902), (-0.05207, -0.03006, 0.08409), (-0.05808, -0.01556, 0.06902), (-0.05808, -0.01556, 0.08409), (-0.06012, -2.79e-08, 0.06902), (-0.06012, -2.79e-08, 0.08409), (-0.05808, 0.01556, 0.06902), (-0.05808, 0.01556, 0.08409), (-0.05207, 0.03006, 0.06902), (-0.05207, 0.03006, 0.08409), (-0.04251, 0.04251, 0.06902), (-0.04251, 0.04251, 0.08409), (-0.03006, 0.05207, 0.06902), (-0.03006, 0.05207, 0.08409), (-0.01556, 0.05808, 0.06902), (-0.01556, 0.05808, 0.08409), (-8.504e-10, -2.835e-10, 0.08402), (-1.417e-10, -5.669e-10, 0.06909)], [], [(0, 1, 3, 2), (2, 3, 5, 4), (4, 5, 7, 6), (6, 7, 9, 8), (8, 9, 11, 10), (10, 11, 13, 12), (12, 13, 15, 14), (14, 15, 17, 16), (16, 17, 19, 18), (18, 19, 21, 20), (20, 21, 23, 22), (22, 23, 25, 24), (24, 25, 27, 26), (26, 27, 29, 28), (28, 29, 31, 30), (30, 31, 33, 32), (32, 33, 35, 34), (34, 35, 37, 36), (36, 37, 39, 38), (38, 39, 41, 40), (40, 41, 43, 42), (42, 43, 45, 44), (44, 45, 47, 46), (46, 47, 1, 0), (3, 1, 48), (1, 47, 48), (47, 45, 48), (45, 43, 48), (43, 41, 48), (41, 39, 48), (39, 37, 48), (37, 35, 48), (35, 33, 48), (33, 31, 48), (31, 29, 48), (29, 27, 48), (27, 25, 48), (25, 23, 48), (23, 21, 48), (21, 19, 48), (19, 17, 48), (17, 15, 48), (15, 13, 48), (13, 11, 48), (11, 9, 48), (9, 7, 48), (7, 5, 48), (5, 3, 48), (0, 2, 49), (2, 4, 49), (4, 6, 49), (6, 8, 49), (8, 10, 49), (10, 12, 49), (12, 14, 49), (14, 16, 49), (16, 18, 49), (18, 20, 49), (20, 22, 49), (22, 24, 49), (24, 26, 49), (26, 28, 49), (28, 30, 49), (30, 32, 49), (32, 34, 49), (34, 36, 49), (36, 38, 49), (38, 40, 49), (40, 42, 49), (42, 44, 49), (44, 46, 49), (46, 0, 49)])
me_cylinder_018.polygons.foreach_set('use_smooth', [True] * 72)
_uv = me_cylinder_018.uv_layers.new(name='UVMap')
_uv.uv.foreach_set('vector', [0.3681, 0.308, 0.3681, 0.3258, 0.3414, 0.3258, 0.3414, 0.308, 0.3414, 0.308, 0.3414, 0.3258, 0.3174, 0.3258, 0.3174, 0.308, 0.3174, 0.308, 0.3174, 0.3258, 0.2978, 0.3258, 0.2978, 0.308, 0.4465, 0.2902, 0.4465, 0.308, 0.4226, 0.308, 0.4226, 0.2902, 0.4226, 0.2902, 0.4226, 0.308, 0.3958, 0.308, 0.3958, 0.2902, 0.3958, 0.2902, 0.3958, 0.308, 0.3681, 0.308, 0.3681, 0.2902, 0.3681, 0.2902, 0.3681, 0.308, 0.3414, 0.308, 0.3414, 0.2902, 0.3414, 0.2902, 0.3414, 0.308, 0.3174, 0.308, 0.3174, 0.2902, 0.3174, 0.2902, 0.3174, 0.308, 0.2978, 0.308, 0.2978, 0.2902, 0.2978, 0.2724, 0.2978, 0.2546, 0.3174, 0.2546, 0.3174, 0.2724, 0.3174, 0.2724, 0.3174, 0.2546, 0.3414, 0.2546, 0.3414, 0.2724, 0.3414, 0.2724, 0.3414, 0.2546, 0.3681, 0.2546, 0.3681, 0.2724, 0.3681, 0.2724, 0.3681, 0.2546, 0.3958, 0.2546, 0.3958, 0.2724, 0.3958, 0.2724, 0.3958, 0.2546, 0.4226, 0.2546, 0.4226, 0.2724, 0.4226, 0.2724, 0.4226, 0.2546, 0.4465, 0.2546, 0.4465, 0.2724, 0.2978, 0.2902, 0.2978, 0.2724, 0.3174, 0.2724, 0.3174, 0.2902, 0.3174, 0.2902, 0.3174, 0.2724, 0.3414, 0.2724, 0.3414, 0.2902, 0.3414, 0.2902, 0.3414, 0.2724, 0.3681, 0.2724, 0.3681, 0.2902, 0.3681, 0.2902, 0.3681, 0.2724, 0.3958, 0.2724, 0.3958, 0.2902, 0.3958, 0.2902, 0.3958, 0.2724, 0.4226, 0.2724, 0.4226, 0.2902, 0.4226, 0.2902, 0.4226, 0.2724, 0.4465, 0.2724, 0.4465, 0.2902, 0.4465, 0.308, 0.4465, 0.3258, 0.4226, 0.3258, 0.4226, 0.308, 0.4226, 0.308, 0.4226, 0.3258, 0.3958, 0.3258, 0.3958, 0.308, 0.3958, 0.308, 0.3958, 0.3258, 0.3681, 0.3258, 0.3681, 0.308, 0.382, 0.2474, 0.3552, 0.2546, 0.3414, 0.1494, 0.3552, 0.2546, 0.3275, 0.2546, 0.3414, 0.1494, 0.3275, 0.2546, 0.3008, 0.2474, 0.3414, 0.1494, 0.3008, 0.2474, 0.2768, 0.2336, 0.3414, 0.1494, 0.2768, 0.2336, 0.2572, 0.214, 0.3414, 0.1494, 0.2572, 0.214, 0.2434, 0.19, 0.3414, 0.1494, 0.2434, 0.19, 0.2362, 0.1633, 0.3414, 0.1494, 0.2362, 0.1633, 0.2362, 0.1356, 0.3414, 0.1494, 0.2362, 0.1356, 0.2434, 0.1088, 0.3414, 0.1494, 0.2434, 0.1088, 0.2572, 0.08484, 0.3414, 0.1494, 0.2572, 0.08484, 0.2768, 0.06526, 0.3414, 0.1494, 0.2768, 0.06526, 0.3008, 0.05141, 0.3414, 0.1494, 0.3008, 0.05141, 0.3275, 0.04425, 0.3414, 0.1494, 0.3275, 0.04425, 0.3552, 0.04425, 0.3414, 0.1494, 0.3552, 0.04425, 0.382, 0.05141, 0.3414, 0.1494, 0.382, 0.05141, 0.4059, 0.06526, 0.3414, 0.1494, 0.4059, 0.06526, 0.4255, 0.08484, 0.3414, 0.1494, 0.4255, 0.08484, 0.4394, 0.1088, 0.3414, 0.1494, 0.4394, 0.1088, 0.4465, 0.1356, 0.3414, 0.1494, 0.4465, 0.1356, 0.4465, 0.1633, 0.3414, 0.1494, 0.4465, 0.1633, 0.4394, 0.19, 0.3414, 0.1494, 0.4394, 0.19, 0.4255, 0.214, 0.3414, 0.1494, 0.4255, 0.214, 0.4059, 0.2336, 0.3414, 0.1494, 0.4059, 0.2336, 0.382, 0.2474, 0.3414, 0.1494, 0.03303, 0.19, 0.02586, 0.1633, 0.131, 0.1494, 0.02586, 0.1633, 0.02586, 0.1356, 0.131, 0.1494, 0.02586, 0.1356, 0.03303, 0.1088, 0.131, 0.1494, 0.03303, 0.1088, 0.04687, 0.08484, 0.131, 0.1494, 0.04687, 0.08484, 0.06645, 0.06526, 0.131, 0.1494, 0.06645, 0.06526, 0.09043, 0.05141, 0.131, 0.1494, 0.09043, 0.05141, 0.1172, 0.04425, 0.131, 0.1494, 0.1172, 0.04425, 0.1449, 0.04425, 0.131, 0.1494, 0.1449, 0.04425, 0.1716, 0.05141, 0.131, 0.1494, 0.1716, 0.05141, 0.1956, 0.06526, 0.131, 0.1494, 0.1956, 0.06526, 0.2152, 0.08484, 0.131, 0.1494, 0.2152, 0.08484, 0.229, 0.1088, 0.131, 0.1494, 0.229, 0.1088, 0.2362, 0.1356, 0.131, 0.1494, 0.2362, 0.1356, 0.2362, 0.1633, 0.131, 0.1494, 0.2362, 0.1633, 0.229, 0.19, 0.131, 0.1494, 0.229, 0.19, 0.2152, 0.214, 0.131, 0.1494, 0.2152, 0.214, 0.1956, 0.2336, 0.131, 0.1494, 0.1956, 0.2336, 0.1716, 0.2474, 0.131, 0.1494, 0.1716, 0.2474, 0.1449, 0.2546, 0.131, 0.1494, 0.1449, 0.2546, 0.1172, 0.2546, 0.131, 0.1494, 0.1172, 0.2546, 0.09043, 0.2474, 0.131, 0.1494, 0.09043, 0.2474, 0.06645, 0.2336, 0.131, 0.1494, 0.06645, 0.2336, 0.04687, 0.214, 0.131, 0.1494, 0.04687, 0.214, 0.03303, 0.19, 0.131, 0.1494])
me_cylinder_018.materials.append(mat_material)
me_cylinder_018.use_remesh_preserve_volume = False
me_cylinder_018.use_remesh_preserve_attributes = False
me_cylinder_018.use_mirror_vertex_groups = False
me_cylinder_018.update()
me_cylinder_004 = bpy.data.meshes.new('Cylinder.004')
me_cylinder_004.from_pydata([(0.005545, 0.06518, 3.177e-05), (0.005545, 0.06518, 0.3553), (0.005356, 0.06375, 3.177e-05), (0.005356, 0.06375, 0.3553), (0.004802, 0.06241, 3.177e-05), (0.004802, 0.06241, 0.3553), (0.003921, 0.06126, 3.177e-05), (0.003921, 0.06126, 0.3553), (0.002772, 0.06038, 3.177e-05), (0.002772, 0.06038, 0.3553), (0.001435, 0.05983, 3.177e-05), (0.001435, 0.05983, 0.3553), (-2.873e-08, 0.05964, 3.177e-05), (-2.873e-08, 0.05964, 0.3553), (-0.001435, 0.05983, 3.177e-05), (-0.001435, 0.05983, 0.3553), (-0.002772, 0.06038, 3.177e-05), (-0.002772, 0.06038, 0.3553), (-0.003921, 0.06126, 3.177e-05), (-0.003921, 0.06126, 0.3553), (-0.004802, 0.06241, 3.177e-05), (-0.004802, 0.06241, 0.3553), (-0.005356, 0.06375, 3.177e-05), (-0.005356, 0.06375, 0.3553), (-0.005545, 0.06518, 3.177e-05), (-0.005545, 0.06518, 0.3553), (-0.005356, 0.06662, 3.177e-05), (-0.005356, 0.06662, 0.3553), (-0.004802, 0.06795, 3.177e-05), (-0.004802, 0.06795, 0.3553), (-0.003921, 0.0691, 3.177e-05), (-0.003921, 0.0691, 0.3553), (-0.002772, 0.06998, 3.177e-05), (-0.002772, 0.06998, 0.3553), (-0.001435, 0.07054, 3.177e-05), (-0.001435, 0.07054, 0.3553), (-3.715e-08, 0.07073, 3.177e-05), (-3.715e-08, 0.07073, 0.3553), (0.001435, 0.07054, 3.177e-05), (0.001435, 0.07054, 0.3553), (0.002772, 0.06998, 3.177e-05), (0.002772, 0.06998, 0.3553), (0.003921, 0.0691, 3.177e-05), (0.003921, 0.0691, 0.3553), (0.004802, 0.06795, 3.177e-05), (0.004802, 0.06795, 0.3553), (0.005356, 0.06662, 3.177e-05), (0.005356, 0.06662, 0.3553), (-3.26e-08, 0.06518, 0.3553), (-3.26e-08, 0.06518, 3.177e-05), (-0.06518, 0.005545, 3.177e-05), (-0.06518, 0.005545, 0.3553), (-0.06375, 0.005356, 3.177e-05), (-0.06375, 0.005356, 0.3553), (-0.06241, 0.004802, 3.177e-05), (-0.06241, 0.004802, 0.3553), (-0.06126, 0.003921, 3.177e-05), (-0.06126, 0.003921, 0.3553), (-0.06038, 0.002772, 3.177e-05), (-0.06038, 0.002772, 0.3553), (-0.05983, 0.001435, 3.177e-05), (-0.05983, 0.001435, 0.3553), (-0.05964, -5.266e-08, 3.177e-05), (-0.05964, -5.266e-08, 0.3553), (-0.05983, -0.001435, 3.177e-05), (-0.05983, -0.001435, 0.3553), (-0.06038, -0.002772, 3.177e-05), (-0.06038, -0.002772, 0.3553), (-0.06126, -0.003921, 3.177e-05), (-0.06126, -0.003921, 0.3553), (-0.06241, -0.004802, 3.177e-05), (-0.06241, -0.004802, 0.3553), (-0.06375, -0.005356, 3.177e-05), (-0.06375, -0.005356, 0.3553), (-0.06518, -0.005545, 3.177e-05), (-0.06518, -0.005545, 0.3553), (-0.06662, -0.005356, 3.177e-05), (-0.06662, -0.005356, 0.3553), (-0.06795, -0.004802, 3.177e-05), (-0.06795, -0.004802, 0.3553), (-0.0691, -0.003921, 3.177e-05), (-0.0691, -0.003921, 0.3553), (-0.06998, -0.002772, 3.177e-05), (-0.06998, -0.002772, 0.3553), (-0.07054, -0.001435, 3.177e-05), (-0.07054, -0.001435, 0.3553), (-0.07073, -6.553e-08, 3.177e-05), (-0.07073, -6.553e-08, 0.3553), (-0.07054, 0.001435, 3.177e-05), (-0.07054, 0.001435, 0.3553), (-0.06998, 0.002772, 3.177e-05), (-0.06998, 0.002772, 0.3553), (-0.0691, 0.003921, 3.177e-05), (-0.0691, 0.003921, 0.3553), (-0.06795, 0.004802, 3.177e-05), (-0.06795, 0.004802, 0.3553), (-0.06662, 0.005356, 3.177e-05), (-0.06662, 0.005356, 0.3553), (-0.06518, -5.876e-08, 0.3553), (-0.06518, -5.876e-08, 3.177e-05), (0.06518, -0.005545, 3.177e-05), (0.06518, -0.005545, 0.3553), (0.06375, -0.005356, 3.177e-05), (0.06375, -0.005356, 0.3553), (0.06241, -0.004802, 3.177e-05), (0.06241, -0.004802, 0.3553), (0.06126, -0.003921, 3.177e-05), (0.06126, -0.003921, 0.3553), (0.06038, -0.002772, 3.177e-05), (0.06038, -0.002772, 0.3553), (0.05983, -0.001435, 3.177e-05), (0.05983, -0.001435, 0.3553), (0.05964, 3.323e-08, 3.177e-05), (0.05964, 3.323e-08, 0.3553), (0.05983, 0.001435, 3.177e-05), (0.05983, 0.001435, 0.3553), (0.06038, 0.002772, 3.177e-05), (0.06038, 0.002772, 0.3553), (0.06126, 0.003921, 3.177e-05), (0.06126, 0.003921, 0.3553), (0.06241, 0.004802, 3.177e-05), (0.06241, 0.004802, 0.3553), (0.06375, 0.005356, 3.177e-05), (0.06375, 0.005356, 0.3553), (0.06518, 0.005545, 3.177e-05), (0.06518, 0.005545, 0.3553), (0.06662, 0.005356, 3.177e-05), (0.06662, 0.005356, 0.3553), (0.06795, 0.004802, 3.177e-05), (0.06795, 0.004802, 0.3553), (0.0691, 0.003921, 3.177e-05), (0.0691, 0.003921, 0.3553), (0.06998, 0.002772, 3.177e-05), (0.06998, 0.002772, 0.3553), (0.07054, 0.001435, 3.177e-05), (0.07054, 0.001435, 0.3553), (0.07073, 4.249e-08, 3.177e-05), (0.07073, 4.249e-08, 0.3553), (0.07054, -0.001435, 3.177e-05), (0.07054, -0.001435, 0.3553), (0.06998, -0.002772, 3.177e-05), (0.06998, -0.002772, 0.3553), (0.0691, -0.003921, 3.177e-05), (0.0691, -0.003921, 0.3553), (0.06795, -0.004802, 3.177e-05), (0.06795, -0.004802, 0.3553), (0.06662, -0.005356, 3.177e-05), (0.06662, -0.005356, 0.3553), (0.06518, 3.752e-08, 0.3553), (0.06518, 3.752e-08, 3.177e-05), (-0.005545, -0.06518, 3.177e-05), (-0.005545, -0.06518, 0.3553), (-0.005356, -0.06375, 3.177e-05), (-0.005356, -0.06375, 0.3553), (-0.004802, -0.06241, 3.177e-05), (-0.004802, -0.06241, 0.3553), (-0.003921, -0.06126, 3.177e-05), (-0.003921, -0.06126, 0.3553), (-0.002772, -0.06038, 3.177e-05), (-0.002772, -0.06038, 0.3553), (-0.001435, -0.05983, 3.177e-05), (-0.001435, -0.05983, 0.3553), (2.352e-08, -0.05964, 3.177e-05), (2.352e-08, -0.05964, 0.3553), (0.001435, -0.05983, 3.177e-05), (0.001435, -0.05983, 0.3553), (0.002772, -0.06038, 3.177e-05), (0.002772, -0.06038, 0.3553), (0.003921, -0.06126, 3.177e-05), (0.003921, -0.06126, 0.3553), (0.004802, -0.06241, 3.177e-05), (0.004802, -0.06241, 0.3553), (0.005356, -0.06375, 3.177e-05), (0.005356, -0.06375, 0.3553), (0.005545, -0.06518, 3.177e-05), (0.005545, -0.06518, 0.3553), (0.005356, -0.06662, 3.177e-05), (0.005356, -0.06662, 0.3553), (0.004802, -0.06795, 3.177e-05), (0.004802, -0.06795, 0.3553), (0.003921, -0.0691, 3.177e-05), (0.003921, -0.0691, 0.3553), (0.002772, -0.06998, 3.177e-05), (0.002772, -0.06998, 0.3553), (0.001435, -0.07054, 3.177e-05), (0.001435, -0.07054, 0.3553), (3.096e-08, -0.07073, 3.177e-05), (3.096e-08, -0.07073, 0.3553), (-0.001435, -0.07054, 3.177e-05), (-0.001435, -0.07054, 0.3553), (-0.002772, -0.06998, 3.177e-05), (-0.002772, -0.06998, 0.3553), (-0.003921, -0.0691, 3.177e-05), (-0.003921, -0.0691, 0.3553), (-0.004802, -0.06795, 3.177e-05), (-0.004802, -0.06795, 0.3553), (-0.005356, -0.06662, 3.177e-05), (-0.005356, -0.06662, 0.3553), (2.69e-08, -0.06518, 0.3553), (2.69e-08, -0.06518, 3.177e-05), (-0.04217, 0.05001, 3.177e-05), (-0.04217, 0.05001, 0.3553), (-0.04129, 0.04886, 3.177e-05), (-0.04129, 0.04886, 0.3553), (-0.04073, 0.04753, 3.177e-05), (-0.04073, 0.04753, 0.3553), (-0.04055, 0.04609, 3.177e-05), (-0.04055, 0.04609, 0.3553), (-0.04073, 0.04466, 3.177e-05), (-0.04073, 0.04466, 0.3553), (-0.04129, 0.04332, 3.177e-05), (-0.04129, 0.04332, 0.3553), (-0.04217, 0.04217, 3.177e-05), (-0.04217, 0.04217, 0.3553), (-0.04332, 0.04129, 3.177e-05), (-0.04332, 0.04129, 0.3553), (-0.04466, 0.04073, 3.177e-05), (-0.04466, 0.04073, 0.3553), (-0.04609, 0.04055, 3.177e-05), (-0.04609, 0.04055, 0.3553), (-0.04753, 0.04073, 3.177e-05), (-0.04753, 0.04073, 0.3553), (-0.04886, 0.04129, 3.177e-05), (-0.04886, 0.04129, 0.3553), (-0.05001, 0.04217, 3.177e-05), (-0.05001, 0.04217, 0.3553), (-0.05089, 0.04332, 3.177e-05), (-0.05089, 0.04332, 0.3553), (-0.05145, 0.04466, 3.177e-05), (-0.05145, 0.04466, 0.3553), (-0.05163, 0.04609, 3.177e-05), (-0.05163, 0.04609, 0.3553), (-0.05145, 0.04753, 3.177e-05), (-0.05145, 0.04753, 0.3553), (-0.05089, 0.04886, 3.177e-05), (-0.05089, 0.04886, 0.3553), (-0.05001, 0.05001, 3.177e-05), (-0.05001, 0.05001, 0.3553), (-0.04886, 0.05089, 3.177e-05), (-0.04886, 0.05089, 0.3553), (-0.04753, 0.05145, 3.177e-05), (-0.04753, 0.05145, 0.3553), (-0.04609, 0.05163, 3.177e-05), (-0.04609, 0.05163, 0.3553), (-0.04466, 0.05145, 3.177e-05), (-0.04466, 0.05145, 0.3553), (-0.04332, 0.05089, 3.177e-05), (-0.04332, 0.05089, 0.3553), (-0.04609, 0.04609, 0.3553), (-0.04609, 0.04609, 3.177e-05), (-0.05001, -0.04217, 3.177e-05), (-0.05001, -0.04217, 0.3553), (-0.04886, -0.04129, 3.177e-05), (-0.04886, -0.04129, 0.3553), (-0.04753, -0.04073, 3.177e-05), (-0.04753, -0.04073, 0.3553), (-0.04609, -0.04055, 3.177e-05), (-0.04609, -0.04055, 0.3553), (-0.04466, -0.04073, 3.177e-05), (-0.04466, -0.04073, 0.3553), (-0.04332, -0.04129, 3.177e-05), (-0.04332, -0.04129, 0.3553), (-0.04217, -0.04217, 3.177e-05), (-0.04217, -0.04217, 0.3553), (-0.04129, -0.04332, 3.177e-05), (-0.04129, -0.04332, 0.3553), (-0.04073, -0.04466, 3.177e-05), (-0.04073, -0.04466, 0.3553), (-0.04055, -0.04609, 3.177e-05), (-0.04055, -0.04609, 0.3553), (-0.04073, -0.04753, 3.177e-05), (-0.04073, -0.04753, 0.3553), (-0.04129, -0.04886, 3.177e-05), (-0.04129, -0.04886, 0.3553), (-0.04217, -0.05001, 3.177e-05), (-0.04217, -0.05001, 0.3553), (-0.04332, -0.05089, 3.177e-05), (-0.04332, -0.05089, 0.3553), (-0.04466, -0.05145, 3.177e-05), (-0.04466, -0.05145, 0.3553), (-0.04609, -0.05163, 3.177e-05), (-0.04609, -0.05163, 0.3553), (-0.04753, -0.05145, 3.177e-05), (-0.04753, -0.05145, 0.3553), (-0.04886, -0.05089, 3.177e-05), (-0.04886, -0.05089, 0.3553), (-0.05001, -0.05001, 3.177e-05), (-0.05001, -0.05001, 0.3553), (-0.05089, -0.04886, 3.177e-05), (-0.05089, -0.04886, 0.3553), (-0.05145, -0.04753, 3.177e-05), (-0.05145, -0.04753, 0.3553), (-0.05163, -0.04609, 3.177e-05), (-0.05163, -0.04609, 0.3553), (-0.05145, -0.04466, 3.177e-05), (-0.05145, -0.04466, 0.3553), (-0.05089, -0.04332, 3.177e-05), (-0.05089, -0.04332, 0.3553), (-0.04609, -0.04609, 0.3553), (-0.04609, -0.04609, 3.177e-05), (0.05001, 0.04217, 3.177e-05), (0.05001, 0.04217, 0.3553), (0.04886, 0.04129, 3.177e-05), (0.04886, 0.04129, 0.3553), (0.04753, 0.04073, 3.177e-05), (0.04753, 0.04073, 0.3553), (0.04609, 0.04055, 3.177e-05), (0.04609, 0.04055, 0.3553), (0.04466, 0.04073, 3.177e-05), (0.04466, 0.04073, 0.3553), (0.04332, 0.04129, 3.177e-05), (0.04332, 0.04129, 0.3553), (0.04217, 0.04217, 3.177e-05), (0.04217, 0.04217, 0.3553), (0.04129, 0.04332, 3.177e-05), (0.04129, 0.04332, 0.3553), (0.04073, 0.04466, 3.177e-05), (0.04073, 0.04466, 0.3553), (0.04055, 0.04609, 3.177e-05), (0.04055, 0.04609, 0.3553), (0.04073, 0.04753, 3.177e-05), (0.04073, 0.04753, 0.3553), (0.04129, 0.04886, 3.177e-05), (0.04129, 0.04886, 0.3553), (0.04217, 0.05001, 3.177e-05), (0.04217, 0.05001, 0.3553), (0.04332, 0.05089, 3.177e-05), (0.04332, 0.05089, 0.3553), (0.04466, 0.05145, 3.177e-05), (0.04466, 0.05145, 0.3553), (0.04609, 0.05163, 3.177e-05), (0.04609, 0.05163, 0.3553), (0.04753, 0.05145, 3.177e-05), (0.04753, 0.05145, 0.3553), (0.04886, 0.05089, 3.177e-05), (0.04886, 0.05089, 0.3553), (0.05001, 0.05001, 3.177e-05), (0.05001, 0.05001, 0.3553), (0.05089, 0.04886, 3.177e-05), (0.05089, 0.04886, 0.3553), (0.05145, 0.04753, 3.177e-05), (0.05145, 0.04753, 0.3553), (0.05163, 0.04609, 3.177e-05), (0.05163, 0.04609, 0.3553), (0.05145, 0.04466, 3.177e-05), (0.05145, 0.04466, 0.3553), (0.05089, 0.04332, 3.177e-05), (0.05089, 0.04332, 0.3553), (0.04609, 0.04609, 0.3553), (0.04609, 0.04609, 3.177e-05), (0.04217, -0.05001, 3.177e-05), (0.04217, -0.05001, 0.3553), (0.04129, -0.04886, 3.177e-05), (0.04129, -0.04886, 0.3553), (0.04073, -0.04753, 3.177e-05), (0.04073, -0.04753, 0.3553), (0.04055, -0.04609, 3.177e-05), (0.04055, -0.04609, 0.3553), (0.04073, -0.04466, 3.177e-05), (0.04073, -0.04466, 0.3553), (0.04129, -0.04332, 3.177e-05), (0.04129, -0.04332, 0.3553), (0.04217, -0.04217, 3.177e-05), (0.04217, -0.04217, 0.3553), (0.04332, -0.04129, 3.177e-05), (0.04332, -0.04129, 0.3553), (0.04466, -0.04073, 3.177e-05), (0.04466, -0.04073, 0.3553), (0.04609, -0.04055, 3.177e-05), (0.04609, -0.04055, 0.3553), (0.04753, -0.04073, 3.177e-05), (0.04753, -0.04073, 0.3553), (0.04886, -0.04129, 3.177e-05), (0.04886, -0.04129, 0.3553), (0.05001, -0.04217, 3.177e-05), (0.05001, -0.04217, 0.3553), (0.05089, -0.04332, 3.177e-05), (0.05089, -0.04332, 0.3553), (0.05145, -0.04466, 3.177e-05), (0.05145, -0.04466, 0.3553), (0.05163, -0.04609, 3.177e-05), (0.05163, -0.04609, 0.3553), (0.05145, -0.04753, 3.177e-05), (0.05145, -0.04753, 0.3553), (0.05089, -0.04886, 3.177e-05), (0.05089, -0.04886, 0.3553), (0.05001, -0.05001, 3.177e-05), (0.05001, -0.05001, 0.3553), (0.04886, -0.05089, 3.177e-05), (0.04886, -0.05089, 0.3553), (0.04753, -0.05145, 3.177e-05), (0.04753, -0.05145, 0.3553), (0.04609, -0.05163, 3.177e-05), (0.04609, -0.05163, 0.3553), (0.04466, -0.05145, 3.177e-05), (0.04466, -0.05145, 0.3553), (0.04332, -0.05089, 3.177e-05), (0.04332, -0.05089, 0.3553), (0.04609, -0.04609, 0.3553), (0.04609, -0.04609, 3.177e-05)], [], [(0, 1, 3, 2), (2, 3, 5, 4), (4, 5, 7, 6), (6, 7, 9, 8), (8, 9, 11, 10), (10, 11, 13, 12), (12, 13, 15, 14), (14, 15, 17, 16), (16, 17, 19, 18), (18, 19, 21, 20), (20, 21, 23, 22), (22, 23, 25, 24), (24, 25, 27, 26), (26, 27, 29, 28), (28, 29, 31, 30), (30, 31, 33, 32), (32, 33, 35, 34), (34, 35, 37, 36), (36, 37, 39, 38), (38, 39, 41, 40), (40, 41, 43, 42), (42, 43, 45, 44), (17, 15, 48), (44, 45, 47, 46), (46, 47, 1, 0), (10, 12, 49), (27, 25, 48), (3, 1, 48), (37, 35, 48), (47, 45, 48), (13, 11, 48), (23, 21, 48), (33, 31, 48), (43, 41, 48), (9, 7, 48), (19, 17, 48), (29, 27, 48), (39, 37, 48), (1, 47, 48), (5, 3, 48), (15, 13, 48), (25, 23, 48), (35, 33, 48), (45, 43, 48), (11, 9, 48), (21, 19, 48), (31, 29, 48), (41, 39, 48), (7, 5, 48), (20, 22, 49), (30, 32, 49), (40, 42, 49), (6, 8, 49), (16, 18, 49), (26, 28, 49), (36, 38, 49), (46, 0, 49), (2, 4, 49), (12, 14, 49), (22, 24, 49), (32, 34, 49), (42, 44, 49), (8, 10, 49), (18, 20, 49), (28, 30, 49), (38, 40, 49), (4, 6, 49), (14, 16, 49), (0, 2, 49), (24, 26, 49), (34, 36, 49), (44, 46, 49), (50, 51, 53, 52), (52, 53, 55, 54), (54, 55, 57, 56), (56, 57, 59, 58), (58, 59, 61, 60), (60, 61, 63, 62), (62, 63, 65, 64), (64, 65, 67, 66), (66, 67, 69, 68), (68, 69, 71, 70), (70, 71, 73, 72), (72, 73, 75, 74), (74, 75, 77, 76), (76, 77, 79, 78), (78, 79, 81, 80), (80, 81, 83, 82), (82, 83, 85, 84), (84, 85, 87, 86), (86, 87, 89, 88), (88, 89, 91, 90), (90, 91, 93, 92), (92, 93, 95, 94), (67, 65, 98), (94, 95, 97, 96), (96, 97, 51, 50), (60, 62, 99), (77, 75, 98), (53, 51, 98), (87, 85, 98), (97, 95, 98), (63, 61, 98), (73, 71, 98), (83, 81, 98), (93, 91, 98), (59, 57, 98), (69, 67, 98), (79, 77, 98), (89, 87, 98), (51, 97, 98), (55, 53, 98), (65, 63, 98), (75, 73, 98), (85, 83, 98), (95, 93, 98), (61, 59, 98), (71, 69, 98), (81, 79, 98), (91, 89, 98), (57, 55, 98), (70, 72, 99), (80, 82, 99), (90, 92, 99), (56, 58, 99), (66, 68, 99), (76, 78, 99), (86, 88, 99), (96, 50, 99), (52, 54, 99), (62, 64, 99), (72, 74, 99), (82, 84, 99), (92, 94, 99), (58, 60, 99), (68, 70, 99), (78, 80, 99), (88, 90, 99), (54, 56, 99), (64, 66, 99), (50, 52, 99), (74, 76, 99), (84, 86, 99), (94, 96, 99), (100, 101, 103, 102), (102, 103, 105, 104), (104, 105, 107, 106), (106, 107, 109, 108), (108, 109, 111, 110), (110, 111, 113, 112), (112, 113, 115, 114), (114, 115, 117, 116), (116, 117, 119, 118), (118, 119, 121, 120), (120, 121, 123, 122), (122, 123, 125, 124), (124, 125, 127, 126), (126, 127, 129, 128), (128, 129, 131, 130), (130, 131, 133, 132), (132, 133, 135, 134), (134, 135, 137, 136), (136, 137, 139, 138), (138, 139, 141, 140), (140, 141, 143, 142), (142, 143, 145, 144), (117, 115, 148), (144, 145, 147, 146), (146, 147, 101, 100), (110, 112, 149), (127, 125, 148), (103, 101, 148), (137, 135, 148), (147, 145, 148), (113, 111, 148), (123, 121, 148), (133, 131, 148), (143, 141, 148), (109, 107, 148), (119, 117, 148), (129, 127, 148), (139, 137, 148), (101, 147, 148), (105, 103, 148), (115, 113, 148), (125, 123, 148), (135, 133, 148), (145, 143, 148), (111, 109, 148), (121, 119, 148), (131, 129, 148), (141, 139, 148), (107, 105, 148), (120, 122, 149), (130, 132, 149), (140, 142, 149), (106, 108, 149), (116, 118, 149), (126, 128, 149), (136, 138, 149), (146, 100, 149), (102, 104, 149), (112, 114, 149), (122, 124, 149), (132, 134, 149), (142, 144, 149), (108, 110, 149), (118, 120, 149), (128, 130, 149), (138, 140, 149), (104, 106, 149), (114, 116, 149), (100, 102, 149), (124, 126, 149), (134, 136, 149), (144, 146, 149), (150, 151, 153, 152), (152, 153, 155, 154), (154, 155, 157, 156), (156, 157, 159, 158), (158, 159, 161, 160), (160, 161, 163, 162), (162, 163, 165, 164), (164, 165, 167, 166), (166, 167, 169, 168), (168, 169, 171, 170), (170, 171, 173, 172), (172, 173, 175, 174), (174, 175, 177, 176), (176, 177, 179, 178), (178, 179, 181, 180), (180, 181, 183, 182), (182, 183, 185, 184), (184, 185, 187, 186), (186, 187, 189, 188), (188, 189, 191, 190), (190, 191, 193, 192), (192, 193, 195, 194), (167, 165, 198), (194, 195, 197, 196), (196, 197, 151, 150), (160, 162, 199), (177, 175, 198), (153, 151, 198), (187, 185, 198), (197, 195, 198), (163, 161, 198), (173, 171, 198), (183, 181, 198), (193, 191, 198), (159, 157, 198), (169, 167, 198), (179, 177, 198), (189, 187, 198), (151, 197, 198), (155, 153, 198), (165, 163, 198), (175, 173, 198), (185, 183, 198), (195, 193, 198), (161, 159, 198), (171, 169, 198), (181, 179, 198), (191, 189, 198), (157, 155, 198), (170, 172, 199), (180, 182, 199), (190, 192, 199), (156, 158, 199), (166, 168, 199), (176, 178, 199), (186, 188, 199), (196, 150, 199), (152, 154, 199), (162, 164, 199), (172, 174, 199), (182, 184, 199), (192, 194, 199), (158, 160, 199), (168, 170, 199), (178, 180, 199), (188, 190, 199), (154, 156, 199), (164, 166, 199), (150, 152, 199), (174, 176, 199), (184, 186, 199), (194, 196, 199), (200, 201, 203, 202), (202, 203, 205, 204), (204, 205, 207, 206), (206, 207, 209, 208), (208, 209, 211, 210), (210, 211, 213, 212), (212, 213, 215, 214), (214, 215, 217, 216), (216, 217, 219, 218), (218, 219, 221, 220), (220, 221, 223, 222), (222, 223, 225, 224), (224, 225, 227, 226), (226, 227, 229, 228), (228, 229, 231, 230), (230, 231, 233, 232), (232, 233, 235, 234), (234, 235, 237, 236), (236, 237, 239, 238), (238, 239, 241, 240), (240, 241, 243, 242), (242, 243, 245, 244), (217, 215, 248), (244, 245, 247, 246), (246, 247, 201, 200), (210, 212, 249), (227, 225, 248), (203, 201, 248), (237, 235, 248), (247, 245, 248), (213, 211, 248), (223, 221, 248), (233, 231, 248), (243, 241, 248), (209, 207, 248), (219, 217, 248), (229, 227, 248), (239, 237, 248), (201, 247, 248), (205, 203, 248), (215, 213, 248), (225, 223, 248), (235, 233, 248), (245, 243, 248), (211, 209, 248), (221, 219, 248), (231, 229, 248), (241, 239, 248), (207, 205, 248), (220, 222, 249), (230, 232, 249), (240, 242, 249), (206, 208, 249), (216, 218, 249), (226, 228, 249), (236, 238, 249), (246, 200, 249), (202, 204, 249), (212, 214, 249), (222, 224, 249), (232, 234, 249), (242, 244, 249), (208, 210, 249), (218, 220, 249), (228, 230, 249), (238, 240, 249), (204, 206, 249), (214, 216, 249), (200, 202, 249), (224, 226, 249), (234, 236, 249), (244, 246, 249), (250, 251, 253, 252), (252, 253, 255, 254), (254, 255, 257, 256), (256, 257, 259, 258), (258, 259, 261, 260), (260, 261, 263, 262), (262, 263, 265, 264), (264, 265, 267, 266), (266, 267, 269, 268), (268, 269, 271, 270), (270, 271, 273, 272), (272, 273, 275, 274), (274, 275, 277, 276), (276, 277, 279, 278), (278, 279, 281, 280), (280, 281, 283, 282), (282, 283, 285, 284), (284, 285, 287, 286), (286, 287, 289, 288), (288, 289, 291, 290), (290, 291, 293, 292), (292, 293, 295, 294), (267, 265, 298), (294, 295, 297, 296), (296, 297, 251, 250), (260, 262, 299), (277, 275, 298), (253, 251, 298), (287, 285, 298), (297, 295, 298), (263, 261, 298), (273, 271, 298), (283, 281, 298), (293, 291, 298), (259, 257, 298), (269, 267, 298), (279, 277, 298), (289, 287, 298), (251, 297, 298), (255, 253, 298), (265, 263, 298), (275, 273, 298), (285, 283, 298), (295, 293, 298), (261, 259, 298), (271, 269, 298), (281, 279, 298), (291, 289, 298), (257, 255, 298), (270, 272, 299), (280, 282, 299), (290, 292, 299), (256, 258, 299), (266, 268, 299), (276, 278, 299), (286, 288, 299), (296, 250, 299), (252, 254, 299), (262, 264, 299), (272, 274, 299), (282, 284, 299), (292, 294, 299), (258, 260, 299), (268, 270, 299), (278, 280, 299), (288, 290, 299), (254, 256, 299), (264, 266, 299), (250, 252, 299), (274, 276, 299), (284, 286, 299), (294, 296, 299), (300, 301, 303, 302), (302, 303, 305, 304), (304, 305, 307, 306), (306, 307, 309, 308), (308, 309, 311, 310), (310, 311, 313, 312), (312, 313, 315, 314), (314, 315, 317, 316), (316, 317, 319, 318), (318, 319, 321, 320), (320, 321, 323, 322), (322, 323, 325, 324), (324, 325, 327, 326), (326, 327, 329, 328), (328, 329, 331, 330), (330, 331, 333, 332), (332, 333, 335, 334), (334, 335, 337, 336), (336, 337, 339, 338), (338, 339, 341, 340), (340, 341, 343, 342), (342, 343, 345, 344), (317, 315, 348), (344, 345, 347, 346), (346, 347, 301, 300), (310, 312, 349), (327, 325, 348), (303, 301, 348), (337, 335, 348), (347, 345, 348), (313, 311, 348), (323, 321, 348), (333, 331, 348), (343, 341, 348), (309, 307, 348), (319, 317, 348), (329, 327, 348), (339, 337, 348), (301, 347, 348), (305, 303, 348), (315, 313, 348), (325, 323, 348), (335, 333, 348), (345, 343, 348), (311, 309, 348), (321, 319, 348), (331, 329, 348), (341, 339, 348), (307, 305, 348), (320, 322, 349), (330, 332, 349), (340, 342, 349), (306, 308, 349), (316, 318, 349), (326, 328, 349), (336, 338, 349), (346, 300, 349), (302, 304, 349), (312, 314, 349), (322, 324, 349), (332, 334, 349), (342, 344, 349), (308, 310, 349), (318, 320, 349), (328, 330, 349), (338, 340, 349), (304, 306, 349), (314, 316, 349), (300, 302, 349), (324, 326, 349), (334, 336, 349), (344, 346, 349), (350, 351, 353, 352), (352, 353, 355, 354), (354, 355, 357, 356), (356, 357, 359, 358), (358, 359, 361, 360), (360, 361, 363, 362), (362, 363, 365, 364), (364, 365, 367, 366), (366, 367, 369, 368), (368, 369, 371, 370), (370, 371, 373, 372), (372, 373, 375, 374), (374, 375, 377, 376), (376, 377, 379, 378), (378, 379, 381, 380), (380, 381, 383, 382), (382, 383, 385, 384), (384, 385, 387, 386), (386, 387, 389, 388), (388, 389, 391, 390), (390, 391, 393, 392), (392, 393, 395, 394), (367, 365, 398), (394, 395, 397, 396), (396, 397, 351, 350), (360, 362, 399), (377, 375, 398), (353, 351, 398), (387, 385, 398), (397, 395, 398), (363, 361, 398), (373, 371, 398), (383, 381, 398), (393, 391, 398), (359, 357, 398), (369, 367, 398), (379, 377, 398), (389, 387, 398), (351, 397, 398), (355, 353, 398), (365, 363, 398), (375, 373, 398), (385, 383, 398), (395, 393, 398), (361, 359, 398), (371, 369, 398), (381, 379, 398), (391, 389, 398), (357, 355, 398), (370, 372, 399), (380, 382, 399), (390, 392, 399), (356, 358, 399), (366, 368, 399), (376, 378, 399), (386, 388, 399), (396, 350, 399), (352, 354, 399), (362, 364, 399), (372, 374, 399), (382, 384, 399), (392, 394, 399), (358, 360, 399), (368, 370, 399), (378, 380, 399), (388, 390, 399), (354, 356, 399), (364, 366, 399), (350, 352, 399), (374, 376, 399), (384, 386, 399), (394, 396, 399)])
me_cylinder_004.polygons.foreach_set('use_smooth', [True] * 576)
_uv = me_cylinder_004.uv_layers.new(name='UVMap')
_uv.uv.foreach_set('vector', [0.652, 0.4124, 0.652, 0.9886, 0.6444, 0.9886, 0.6444, 0.4124, 0.4968, 0.9886, 0.4968, 0.4124, 0.503, 0.4124, 0.503, 0.9886, 0.503, 0.9886, 0.503, 0.4124, 0.5106, 0.4124, 0.5106, 0.9886, 0.5106, 0.9886, 0.5106, 0.4124, 0.5191, 0.4124, 0.5191, 0.9886, 0.5191, 0.9886, 0.5191, 0.4124, 0.5279, 0.4124, 0.5279, 0.9886, 0.5279, 0.9886, 0.5279, 0.4124, 0.5364, 0.4124, 0.5364, 0.9886, 0.5364, 0.9886, 0.5364, 0.4124, 0.544, 0.4124, 0.544, 0.9886, 0.544, 0.9886, 0.544, 0.4124, 0.5502, 0.4124, 0.5502, 0.9886, 0.6035, 0.9886, 0.6035, 0.4124, 0.6111, 0.4124, 0.6111, 0.9886, 0.6111, 0.9886, 0.6111, 0.4124, 0.6196, 0.4124, 0.6196, 0.9886, 0.6196, 0.9886, 0.6196, 0.4124, 0.6283, 0.4124, 0.6283, 0.9886, 0.6283, 0.9886, 0.6283, 0.4124, 0.6368, 0.4124, 0.6368, 0.9886, 0.6368, 0.9886, 0.6368, 0.4124, 0.6444, 0.4124, 0.6444, 0.9886, 0.6035, 0.4124, 0.6035, 0.9886, 0.5973, 0.9886, 0.5973, 0.4124, 0.5973, 0.4124, 0.5973, 0.9886, 0.5897, 0.9886, 0.5897, 0.4124, 0.5897, 0.4124, 0.5897, 0.9886, 0.5812, 0.9886, 0.5812, 0.4124, 0.5812, 0.4124, 0.5812, 0.9886, 0.5724, 0.9886, 0.5724, 0.4124, 0.5724, 0.4124, 0.5724, 0.9886, 0.564, 0.9886, 0.564, 0.4124, 0.564, 0.4124, 0.564, 0.9886, 0.5564, 0.9886, 0.5564, 0.4124, 0.5564, 0.4124, 0.5564, 0.9886, 0.5502, 0.9886, 0.5502, 0.4124, 0.6853, 0.4124, 0.6853, 0.9886, 0.6777, 0.9886, 0.6777, 0.4124, 0.6777, 0.4124, 0.6777, 0.9886, 0.6692, 0.9886, 0.6692, 0.4124, 0.7807, 0.9768, 0.7699, 0.983, 0.7516, 0.9389, 0.6692, 0.4124, 0.6692, 0.9886, 0.6605, 0.9886, 0.6605, 0.4124, 0.6605, 0.4124, 0.6605, 0.9886, 0.652, 0.9886, 0.652, 0.4124, 0.7464, 0.7835, 0.7595, 0.7835, 0.7529, 0.8334, 0.7958, 0.9206, 0.799, 0.9326, 0.7516, 0.9389, 0.7074, 0.9571, 0.7042, 0.9451, 0.7516, 0.9389, 0.7454, 0.8915, 0.7578, 0.8915, 0.7516, 0.9389, 0.7042, 0.9326, 0.7074, 0.9206, 0.7516, 0.9389, 0.7578, 0.9862, 0.7454, 0.9862, 0.7516, 0.9389, 0.799, 0.9451, 0.7958, 0.9571, 0.7516, 0.9389, 0.7699, 0.8947, 0.7807, 0.9009, 0.7516, 0.9389, 0.7137, 0.9098, 0.7225, 0.9009, 0.7516, 0.9389, 0.7333, 0.983, 0.7225, 0.9768, 0.7516, 0.9389, 0.7895, 0.968, 0.7807, 0.9768, 0.7516, 0.9389, 0.7895, 0.9098, 0.7958, 0.9206, 0.7516, 0.9389, 0.7333, 0.8947, 0.7454, 0.8915, 0.7516, 0.9389, 0.7042, 0.9451, 0.7042, 0.9326, 0.7516, 0.9389, 0.7137, 0.968, 0.7074, 0.9571, 0.7516, 0.9389, 0.7699, 0.983, 0.7578, 0.9862, 0.7516, 0.9389, 0.799, 0.9326, 0.799, 0.9451, 0.7516, 0.9389, 0.7578, 0.8915, 0.7699, 0.8947, 0.7516, 0.9389, 0.7074, 0.9206, 0.7137, 0.9098, 0.7516, 0.9389, 0.7454, 0.9862, 0.7333, 0.983, 0.7516, 0.9389, 0.7958, 0.9571, 0.7895, 0.968, 0.7516, 0.9389, 0.7807, 0.9009, 0.7895, 0.9098, 0.7516, 0.9389, 0.7225, 0.9009, 0.7333, 0.8947, 0.7516, 0.9389, 0.7225, 0.9768, 0.7137, 0.968, 0.7516, 0.9389, 0.7995, 0.8142, 0.8029, 0.8269, 0.7529, 0.8334, 0.7836, 0.8734, 0.7722, 0.88, 0.7529, 0.8334, 0.7223, 0.8734, 0.713, 0.8641, 0.7529, 0.8334, 0.7223, 0.7935, 0.7336, 0.7869, 0.7529, 0.8334, 0.7836, 0.7935, 0.7929, 0.8028, 0.7529, 0.8334, 0.7995, 0.8527, 0.7929, 0.8641, 0.7529, 0.8334, 0.7464, 0.8834, 0.7336, 0.88, 0.7529, 0.8334, 0.703, 0.84, 0.703, 0.8269, 0.7529, 0.8334, 0.7064, 0.8142, 0.713, 0.8028, 0.7529, 0.8334, 0.7595, 0.7835, 0.7722, 0.7869, 0.7529, 0.8334, 0.8029, 0.8269, 0.8029, 0.84, 0.7529, 0.8334, 0.7722, 0.88, 0.7595, 0.8834, 0.7529, 0.8334, 0.713, 0.8641, 0.7064, 0.8527, 0.7529, 0.8334, 0.7336, 0.7869, 0.7464, 0.7835, 0.7529, 0.8334, 0.7929, 0.8028, 0.7995, 0.8142, 0.7529, 0.8334, 0.7929, 0.8641, 0.7836, 0.8734, 0.7529, 0.8334, 0.7336, 0.88, 0.7223, 0.8734, 0.7529, 0.8334, 0.713, 0.8028, 0.7223, 0.7935, 0.7529, 0.8334, 0.7722, 0.7869, 0.7836, 0.7935, 0.7529, 0.8334, 0.703, 0.8269, 0.7064, 0.8142, 0.7529, 0.8334, 0.8029, 0.84, 0.7995, 0.8527, 0.7529, 0.8334, 0.7595, 0.8834, 0.7464, 0.8834, 0.7529, 0.8334, 0.7064, 0.8527, 0.703, 0.84, 0.7529, 0.8334, 0.652, 0.4124, 0.652, 0.9886, 0.6444, 0.9886, 0.6444, 0.4124, 0.4968, 0.9886, 0.4968, 0.4124, 0.503, 0.4124, 0.503, 0.9886, 0.503, 0.9886, 0.503, 0.4124, 0.5106, 0.4124, 0.5106, 0.9886, 0.5106, 0.9886, 0.5106, 0.4124, 0.5191, 0.4124, 0.5191, 0.9886, 0.5191, 0.9886, 0.5191, 0.4124, 0.5279, 0.4124, 0.5279, 0.9886, 0.5279, 0.9886, 0.5279, 0.4124, 0.5364, 0.4124, 0.5364, 0.9886, 0.5364, 0.9886, 0.5364, 0.4124, 0.544, 0.4124, 0.544, 0.9886, 0.544, 0.9886, 0.544, 0.4124, 0.5502, 0.4124, 0.5502, 0.9886, 0.6035, 0.9886, 0.6035, 0.4124, 0.6111, 0.4124, 0.6111, 0.9886, 0.6111, 0.9886, 0.6111, 0.4124, 0.6196, 0.4124, 0.6196, 0.9886, 0.6196, 0.9886, 0.6196, 0.4124, 0.6283, 0.4124, 0.6283, 0.9886, 0.6283, 0.9886, 0.6283, 0.4124, 0.6368, 0.4124, 0.6368, 0.9886, 0.6368, 0.9886, 0.6368, 0.4124, 0.6444, 0.4124, 0.6444, 0.9886, 0.6035, 0.4124, 0.6035, 0.9886, 0.5973, 0.9886, 0.5973, 0.4124, 0.5973, 0.4124, 0.5973, 0.9886, 0.5897, 0.9886, 0.5897, 0.4124, 0.5897, 0.4124, 0.5897, 0.9886, 0.5812, 0.9886, 0.5812, 0.4124, 0.5812, 0.4124, 0.5812, 0.9886, 0.5724, 0.9886, 0.5724, 0.4124, 0.5724, 0.4124, 0.5724, 0.9886, 0.564, 0.9886, 0.564, 0.4124, 0.564, 0.4124, 0.564, 0.9886, 0.5564, 0.9886, 0.5564, 0.4124, 0.5564, 0.4124, 0.5564, 0.9886, 0.5502, 0.9886, 0.5502, 0.4124, 0.6853, 0.4124, 0.6853, 0.9886, 0.6777, 0.9886, 0.6777, 0.4124, 0.6777, 0.4124, 0.6777, 0.9886, 0.6692, 0.9886, 0.6692, 0.4124, 0.7807, 0.9768, 0.7699, 0.983, 0.7516, 0.9389, 0.6692, 0.4124, 0.6692, 0.9886, 0.6605, 0.9886, 0.6605, 0.4124, 0.6605, 0.4124, 0.6605, 0.9886, 0.652, 0.9886, 0.652, 0.4124, 0.7464, 0.7835, 0.7595, 0.7835, 0.7529, 0.8334, 0.7958, 0.9206, 0.799, 0.9326, 0.7516, 0.9389, 0.7074, 0.9571, 0.7042, 0.9451, 0.7516, 0.9389, 0.7454, 0.8915, 0.7578, 0.8915, 0.7516, 0.9389, 0.7042, 0.9326, 0.7074, 0.9206, 0.7516, 0.9389, 0.7578, 0.9862, 0.7454, 0.9862, 0.7516, 0.9389, 0.799, 0.9451, 0.7958, 0.9571, 0.7516, 0.9389, 0.7699, 0.8947, 0.7807, 0.9009, 0.7516, 0.9389, 0.7137, 0.9098, 0.7225, 0.9009, 0.7516, 0.9389, 0.7333, 0.983, 0.7225, 0.9768, 0.7516, 0.9389, 0.7895, 0.968, 0.7807, 0.9768, 0.7516, 0.9389, 0.7895, 0.9098, 0.7958, 0.9206, 0.7516, 0.9389, 0.7333, 0.8947, 0.7454, 0.8915, 0.7516, 0.9389, 0.7042, 0.9451, 0.7042, 0.9326, 0.7516, 0.9389, 0.7137, 0.968, 0.7074, 0.9571, 0.7516, 0.9389, 0.7699, 0.983, 0.7578, 0.9862, 0.7516, 0.9389, 0.799, 0.9326, 0.799, 0.9451, 0.7516, 0.9389, 0.7578, 0.8915, 0.7699, 0.8947, 0.7516, 0.9389, 0.7074, 0.9206, 0.7137, 0.9098, 0.7516, 0.9389, 0.7454, 0.9862, 0.7333, 0.983, 0.7516, 0.9389, 0.7958, 0.9571, 0.7895, 0.968, 0.7516, 0.9389, 0.7807, 0.9009, 0.7895, 0.9098, 0.7516, 0.9389, 0.7225, 0.9009, 0.7333, 0.8947, 0.7516, 0.9389, 0.7225, 0.9768, 0.7137, 0.968, 0.7516, 0.9389, 0.7995, 0.8142, 0.8029, 0.8269, 0.7529, 0.8334, 0.7836, 0.8734, 0.7722, 0.88, 0.7529, 0.8334, 0.7223, 0.8734, 0.713, 0.8641, 0.7529, 0.8334, 0.7223, 0.7935, 0.7336, 0.7869, 0.7529, 0.8334, 0.7836, 0.7935, 0.7929, 0.8028, 0.7529, 0.8334, 0.7995, 0.8527, 0.7929, 0.8641, 0.7529, 0.8334, 0.7464, 0.8834, 0.7336, 0.88, 0.7529, 0.8334, 0.703, 0.84, 0.703, 0.8269, 0.7529, 0.8334, 0.7064, 0.8142, 0.713, 0.8028, 0.7529, 0.8334, 0.7595, 0.7835, 0.7722, 0.7869, 0.7529, 0.8334, 0.8029, 0.8269, 0.8029, 0.84, 0.7529, 0.8334, 0.7722, 0.88, 0.7595, 0.8834, 0.7529, 0.8334, 0.713, 0.8641, 0.7064, 0.8527, 0.7529, 0.8334, 0.7336, 0.7869, 0.7464, 0.7835, 0.7529, 0.8334, 0.7929, 0.8028, 0.7995, 0.8142, 0.7529, 0.8334, 0.7929, 0.8641, 0.7836, 0.8734, 0.7529, 0.8334, 0.7336, 0.88, 0.7223, 0.8734, 0.7529, 0.8334, 0.713, 0.8028, 0.7223, 0.7935, 0.7529, 0.8334, 0.7722, 0.7869, 0.7836, 0.7935, 0.7529, 0.8334, 0.703, 0.8269, 0.7064, 0.8142, 0.7529, 0.8334, 0.8029, 0.84, 0.7995, 0.8527, 0.7529, 0.8334, 0.7595, 0.8834, 0.7464, 0.8834, 0.7529, 0.8334, 0.7064, 0.8527, 0.703, 0.84, 0.7529, 0.8334, 0.652, 0.4124, 0.652, 0.9886, 0.6444, 0.9886, 0.6444, 0.4124, 0.4968, 0.9886, 0.4968, 0.4124, 0.503, 0.4124, 0.503, 0.9886, 0.503, 0.9886, 0.503, 0.4124, 0.5106, 0.4124, 0.5106, 0.9886, 0.5106, 0.9886, 0.5106, 0.4124, 0.5191, 0.4124, 0.5191, 0.9886, 0.5191, 0.9886, 0.5191, 0.4124, 0.5279, 0.4124, 0.5279, 0.9886, 0.5279, 0.9886, 0.5279, 0.4124, 0.5364, 0.4124, 0.5364, 0.9886, 0.5364, 0.9886, 0.5364, 0.4124, 0.544, 0.4124, 0.544, 0.9886, 0.544, 0.9886, 0.544, 0.4124, 0.5502, 0.4124, 0.5502, 0.9886, 0.6035, 0.9886, 0.6035, 0.4124, 0.6111, 0.4124, 0.6111, 0.9886, 0.6111, 0.9886, 0.6111, 0.4124, 0.6196, 0.4124, 0.6196, 0.9886, 0.6196, 0.9886, 0.6196, 0.4124, 0.6283, 0.4124, 0.6283, 0.9886, 0.6283, 0.9886, 0.6283, 0.4124, 0.6368, 0.4124, 0.6368, 0.9886, 0.6368, 0.9886, 0.6368, 0.4124, 0.6444, 0.4124, 0.6444, 0.9886, 0.6035, 0.4124, 0.6035, 0.9886, 0.5973, 0.9886, 0.5973, 0.4124, 0.5973, 0.4124, 0.5973, 0.9886, 0.5897, 0.9886, 0.5897, 0.4124, 0.5897, 0.4124, 0.5897, 0.9886, 0.5812, 0.9886, 0.5812, 0.4124, 0.5812, 0.4124, 0.5812, 0.9886, 0.5724, 0.9886, 0.5724, 0.4124, 0.5724, 0.4124, 0.5724, 0.9886, 0.564, 0.9886, 0.564, 0.4124, 0.564, 0.4124, 0.564, 0.9886, 0.5564, 0.9886, 0.5564, 0.4124, 0.5564, 0.4124, 0.5564, 0.9886, 0.5502, 0.9886, 0.5502, 0.4124, 0.6853, 0.4124, 0.6853, 0.9886, 0.6777, 0.9886, 0.6777, 0.4124, 0.6777, 0.4124, 0.6777, 0.9886, 0.6692, 0.9886, 0.6692, 0.4124, 0.7807, 0.9768, 0.7699, 0.983, 0.7516, 0.9389, 0.6692, 0.4124, 0.6692, 0.9886, 0.6605, 0.9886, 0.6605, 0.4124, 0.6605, 0.4124, 0.6605, 0.9886, 0.652, 0.9886, 0.652, 0.4124, 0.7464, 0.7835, 0.7595, 0.7835, 0.7529, 0.8334, 0.7958, 0.9206, 0.799, 0.9326, 0.7516, 0.9389, 0.7074, 0.9571, 0.7042, 0.9451, 0.7516, 0.9389, 0.7454, 0.8915, 0.7578, 0.8915, 0.7516, 0.9389, 0.7042, 0.9326, 0.7074, 0.9206, 0.7516, 0.9389, 0.7578, 0.9862, 0.7454, 0.9862, 0.7516, 0.9389, 0.799, 0.9451, 0.7958, 0.9571, 0.7516, 0.9389, 0.7699, 0.8947, 0.7807, 0.9009, 0.7516, 0.9389, 0.7137, 0.9098, 0.7225, 0.9009, 0.7516, 0.9389, 0.7333, 0.983, 0.7225, 0.9768, 0.7516, 0.9389, 0.7895, 0.968, 0.7807, 0.9768, 0.7516, 0.9389, 0.7895, 0.9098, 0.7958, 0.9206, 0.7516, 0.9389, 0.7333, 0.8947, 0.7454, 0.8915, 0.7516, 0.9389, 0.7042, 0.9451, 0.7042, 0.9326, 0.7516, 0.9389, 0.7137, 0.968, 0.7074, 0.9571, 0.7516, 0.9389, 0.7699, 0.983, 0.7578, 0.9862, 0.7516, 0.9389, 0.799, 0.9326, 0.799, 0.9451, 0.7516, 0.9389, 0.7578, 0.8915, 0.7699, 0.8947, 0.7516, 0.9389, 0.7074, 0.9206, 0.7137, 0.9098, 0.7516, 0.9389, 0.7454, 0.9862, 0.7333, 0.983, 0.7516, 0.9389, 0.7958, 0.9571, 0.7895, 0.968, 0.7516, 0.9389, 0.7807, 0.9009, 0.7895, 0.9098, 0.7516, 0.9389, 0.7225, 0.9009, 0.7333, 0.8947, 0.7516, 0.9389, 0.7225, 0.9768, 0.7137, 0.968, 0.7516, 0.9389, 0.7995, 0.8142, 0.8029, 0.8269, 0.7529, 0.8334, 0.7836, 0.8734, 0.7722, 0.88, 0.7529, 0.8334, 0.7223, 0.8734, 0.713, 0.8641, 0.7529, 0.8334, 0.7223, 0.7935, 0.7336, 0.7869, 0.7529, 0.8334, 0.7836, 0.7935, 0.7929, 0.8028, 0.7529, 0.8334, 0.7995, 0.8527, 0.7929, 0.8641, 0.7529, 0.8334, 0.7464, 0.8834, 0.7336, 0.88, 0.7529, 0.8334, 0.703, 0.84, 0.703, 0.8269, 0.7529, 0.8334, 0.7064, 0.8142, 0.713, 0.8028, 0.7529, 0.8334, 0.7595, 0.7835, 0.7722, 0.7869, 0.7529, 0.8334, 0.8029, 0.8269, 0.8029, 0.84, 0.7529, 0.8334, 0.7722, 0.88, 0.7595, 0.8834, 0.7529, 0.8334, 0.713, 0.8641, 0.7064, 0.8527, 0.7529, 0.8334, 0.7336, 0.7869, 0.7464, 0.7835, 0.7529, 0.8334, 0.7929, 0.8028, 0.7995, 0.8142, 0.7529, 0.8334, 0.7929, 0.8641, 0.7836, 0.8734, 0.7529, 0.8334, 0.7336, 0.88, 0.7223, 0.8734, 0.7529, 0.8334, 0.713, 0.8028, 0.7223, 0.7935, 0.7529, 0.8334, 0.7722, 0.7869, 0.7836, 0.7935, 0.7529, 0.8334, 0.703, 0.8269, 0.7064, 0.8142, 0.7529, 0.8334, 0.8029, 0.84, 0.7995, 0.8527, 0.7529, 0.8334, 0.7595, 0.8834, 0.7464, 0.8834, 0.7529, 0.8334, 0.7064, 0.8527, 0.703, 0.84, 0.7529, 0.8334, 0.652, 0.4124, 0.652, 0.9886, 0.6444, 0.9886, 0.6444, 0.4124, 0.4968, 0.9886, 0.4968, 0.4124, 0.503, 0.4124, 0.503, 0.9886, 0.503, 0.9886, 0.503, 0.4124, 0.5106, 0.4124, 0.5106, 0.9886, 0.5106, 0.9886, 0.5106, 0.4124, 0.5191, 0.4124, 0.5191, 0.9886, 0.5191, 0.9886, 0.5191, 0.4124, 0.5279, 0.4124, 0.5279, 0.9886, 0.5279, 0.9886, 0.5279, 0.4124, 0.5364, 0.4124, 0.5364, 0.9886, 0.5364, 0.9886, 0.5364, 0.4124, 0.544, 0.4124, 0.544, 0.9886, 0.544, 0.9886, 0.544, 0.4124, 0.5502, 0.4124, 0.5502, 0.9886, 0.6035, 0.9886, 0.6035, 0.4124, 0.6111, 0.4124, 0.6111, 0.9886, 0.6111, 0.9886, 0.6111, 0.4124, 0.6196, 0.4124, 0.6196, 0.9886, 0.6196, 0.9886, 0.6196, 0.4124, 0.6283, 0.4124, 0.6283, 0.9886, 0.6283, 0.9886, 0.6283, 0.4124, 0.6368, 0.4124, 0.6368, 0.9886, 0.6368, 0.9886, 0.6368, 0.4124, 0.6444, 0.4124, 0.6444, 0.9886, 0.6035, 0.4124, 0.6035, 0.9886, 0.5973, 0.9886, 0.5973, 0.4124, 0.5973, 0.4124, 0.5973, 0.9886, 0.5897, 0.9886, 0.5897, 0.4124, 0.5897, 0.4124, 0.5897, 0.9886, 0.5812, 0.9886, 0.5812, 0.4124, 0.5812, 0.4124, 0.5812, 0.9886, 0.5724, 0.9886, 0.5724, 0.4124, 0.5724, 0.4124, 0.5724, 0.9886, 0.564, 0.9886, 0.564, 0.4124, 0.564, 0.4124, 0.564, 0.9886, 0.5564, 0.9886, 0.5564, 0.4124, 0.5564, 0.4124, 0.5564, 0.9886, 0.5502, 0.9886, 0.5502, 0.4124, 0.6853, 0.4124, 0.6853, 0.9886, 0.6777, 0.9886, 0.6777, 0.4124, 0.6777, 0.4124, 0.6777, 0.9886, 0.6692, 0.9886, 0.6692, 0.4124, 0.7807, 0.9768, 0.7699, 0.983, 0.7516, 0.9389, 0.6692, 0.4124, 0.6692, 0.9886, 0.6605, 0.9886, 0.6605, 0.4124, 0.6605, 0.4124, 0.6605, 0.9886, 0.652, 0.9886, 0.652, 0.4124, 0.7464, 0.7835, 0.7595, 0.7835, 0.7529, 0.8334, 0.7958, 0.9206, 0.799, 0.9326, 0.7516, 0.9389, 0.7074, 0.9571, 0.7042, 0.9451, 0.7516, 0.9389, 0.7454, 0.8915, 0.7578, 0.8915, 0.7516, 0.9389, 0.7042, 0.9326, 0.7074, 0.9206, 0.7516, 0.9389, 0.7578, 0.9862, 0.7454, 0.9862, 0.7516, 0.9389, 0.799, 0.9451, 0.7958, 0.9571, 0.7516, 0.9389, 0.7699, 0.8947, 0.7807, 0.9009, 0.7516, 0.9389, 0.7137, 0.9098, 0.7225, 0.9009, 0.7516, 0.9389, 0.7333, 0.983, 0.7225, 0.9768, 0.7516, 0.9389, 0.7895, 0.968, 0.7807, 0.9768, 0.7516, 0.9389, 0.7895, 0.9098, 0.7958, 0.9206, 0.7516, 0.9389, 0.7333, 0.8947, 0.7454, 0.8915, 0.7516, 0.9389, 0.7042, 0.9451, 0.7042, 0.9326, 0.7516, 0.9389, 0.7137, 0.968, 0.7074, 0.9571, 0.7516, 0.9389, 0.7699, 0.983, 0.7578, 0.9862, 0.7516, 0.9389, 0.799, 0.9326, 0.799, 0.9451, 0.7516, 0.9389, 0.7578, 0.8915, 0.7699, 0.8947, 0.7516, 0.9389, 0.7074, 0.9206, 0.7137, 0.9098, 0.7516, 0.9389, 0.7454, 0.9862, 0.7333, 0.983, 0.7516, 0.9389, 0.7958, 0.9571, 0.7895, 0.968, 0.7516, 0.9389, 0.7807, 0.9009, 0.7895, 0.9098, 0.7516, 0.9389, 0.7225, 0.9009, 0.7333, 0.8947, 0.7516, 0.9389, 0.7225, 0.9768, 0.7137, 0.968, 0.7516, 0.9389, 0.7995, 0.8142, 0.8029, 0.8269, 0.7529, 0.8334, 0.7836, 0.8734, 0.7722, 0.88, 0.7529, 0.8334, 0.7223, 0.8734, 0.713, 0.8641, 0.7529, 0.8334, 0.7223, 0.7935, 0.7336, 0.7869, 0.7529, 0.8334, 0.7836, 0.7935, 0.7929, 0.8028, 0.7529, 0.8334, 0.7995, 0.8527, 0.7929, 0.8641, 0.7529, 0.8334, 0.7464, 0.8834, 0.7336, 0.88, 0.7529, 0.8334, 0.703, 0.84, 0.703, 0.8269, 0.7529, 0.8334, 0.7064, 0.8142, 0.713, 0.8028, 0.7529, 0.8334, 0.7595, 0.7835, 0.7722, 0.7869, 0.7529, 0.8334, 0.8029, 0.8269, 0.8029, 0.84, 0.7529, 0.8334, 0.7722, 0.88, 0.7595, 0.8834, 0.7529, 0.8334, 0.713, 0.8641, 0.7064, 0.8527, 0.7529, 0.8334, 0.7336, 0.7869, 0.7464, 0.7835, 0.7529, 0.8334, 0.7929, 0.8028, 0.7995, 0.8142, 0.7529, 0.8334, 0.7929, 0.8641, 0.7836, 0.8734, 0.7529, 0.8334, 0.7336, 0.88, 0.7223, 0.8734, 0.7529, 0.8334, 0.713, 0.8028, 0.7223, 0.7935, 0.7529, 0.8334, 0.7722, 0.7869, 0.7836, 0.7935, 0.7529, 0.8334, 0.703, 0.8269, 0.7064, 0.8142, 0.7529, 0.8334, 0.8029, 0.84, 0.7995, 0.8527, 0.7529, 0.8334, 0.7595, 0.8834, 0.7464, 0.8834, 0.7529, 0.8334, 0.7064, 0.8527, 0.703, 0.84, 0.7529, 0.8334, 0.652, 0.4124, 0.652, 0.9886, 0.6444, 0.9886, 0.6444, 0.4124, 0.4968, 0.9886, 0.4968, 0.4124, 0.503, 0.4124, 0.503, 0.9886, 0.503, 0.9886, 0.503, 0.4124, 0.5106, 0.4124, 0.5106, 0.9886, 0.5106, 0.9886, 0.5106, 0.4124, 0.5191, 0.4124, 0.5191, 0.9886, 0.5191, 0.9886, 0.5191, 0.4124, 0.5279, 0.4124, 0.5279, 0.9886, 0.5279, 0.9886, 0.5279, 0.4124, 0.5364, 0.4124, 0.5364, 0.9886, 0.5364, 0.9886, 0.5364, 0.4124, 0.544, 0.4124, 0.544, 0.9886, 0.544, 0.9886, 0.544, 0.4124, 0.5502, 0.4124, 0.5502, 0.9886, 0.6035, 0.9886, 0.6035, 0.4124, 0.6111, 0.4124, 0.6111, 0.9886, 0.6111, 0.9886, 0.6111, 0.4124, 0.6196, 0.4124, 0.6196, 0.9886, 0.6196, 0.9886, 0.6196, 0.4124, 0.6283, 0.4124, 0.6283, 0.9886, 0.6283, 0.9886, 0.6283, 0.4124, 0.6368, 0.4124, 0.6368, 0.9886, 0.6368, 0.9886, 0.6368, 0.4124, 0.6444, 0.4124, 0.6444, 0.9886, 0.6035, 0.4124, 0.6035, 0.9886, 0.5973, 0.9886, 0.5973, 0.4124, 0.5973, 0.4124, 0.5973, 0.9886, 0.5897, 0.9886, 0.5897, 0.4124, 0.5897, 0.4124, 0.5897, 0.9886, 0.5812, 0.9886, 0.5812, 0.4124, 0.5812, 0.4124, 0.5812, 0.9886, 0.5724, 0.9886, 0.5724, 0.4124, 0.5724, 0.4124, 0.5724, 0.9886, 0.564, 0.9886, 0.564, 0.4124, 0.564, 0.4124, 0.564, 0.9886, 0.5564, 0.9886, 0.5564, 0.4124, 0.5564, 0.4124, 0.5564, 0.9886, 0.5502, 0.9886, 0.5502, 0.4124, 0.6853, 0.4124, 0.6853, 0.9886, 0.6777, 0.9886, 0.6777, 0.4124, 0.6777, 0.4124, 0.6777, 0.9886, 0.6692, 0.9886, 0.6692, 0.4124, 0.7807, 0.9768, 0.7699, 0.983, 0.7516, 0.9389, 0.6692, 0.4124, 0.6692, 0.9886, 0.6605, 0.9886, 0.6605, 0.4124, 0.6605, 0.4124, 0.6605, 0.9886, 0.652, 0.9886, 0.652, 0.4124, 0.7464, 0.7835, 0.7595, 0.7835, 0.7529, 0.8334, 0.7958, 0.9206, 0.799, 0.9326, 0.7516, 0.9389, 0.7074, 0.9571, 0.7042, 0.9451, 0.7516, 0.9389, 0.7454, 0.8915, 0.7578, 0.8915, 0.7516, 0.9389, 0.7042, 0.9326, 0.7074, 0.9206, 0.7516, 0.9389, 0.7578, 0.9862, 0.7454, 0.9862, 0.7516, 0.9389, 0.799, 0.9451, 0.7958, 0.9571, 0.7516, 0.9389, 0.7699, 0.8947, 0.7807, 0.9009, 0.7516, 0.9389, 0.7137, 0.9098, 0.7225, 0.9009, 0.7516, 0.9389, 0.7333, 0.983, 0.7225, 0.9768, 0.7516, 0.9389, 0.7895, 0.968, 0.7807, 0.9768, 0.7516, 0.9389, 0.7895, 0.9098, 0.7958, 0.9206, 0.7516, 0.9389, 0.7333, 0.8947, 0.7454, 0.8915, 0.7516, 0.9389, 0.7042, 0.9451, 0.7042, 0.9326, 0.7516, 0.9389, 0.7137, 0.968, 0.7074, 0.9571, 0.7516, 0.9389, 0.7699, 0.983, 0.7578, 0.9862, 0.7516, 0.9389, 0.799, 0.9326, 0.799, 0.9451, 0.7516, 0.9389, 0.7578, 0.8915, 0.7699, 0.8947, 0.7516, 0.9389, 0.7074, 0.9206, 0.7137, 0.9098, 0.7516, 0.9389, 0.7454, 0.9862, 0.7333, 0.983, 0.7516, 0.9389, 0.7958, 0.9571, 0.7895, 0.968, 0.7516, 0.9389, 0.7807, 0.9009, 0.7895, 0.9098, 0.7516, 0.9389, 0.7225, 0.9009, 0.7333, 0.8947, 0.7516, 0.9389, 0.7225, 0.9768, 0.7137, 0.968, 0.7516, 0.9389, 0.7995, 0.8142, 0.8029, 0.8269, 0.7529, 0.8334, 0.7836, 0.8734, 0.7722, 0.88, 0.7529, 0.8334, 0.7223, 0.8734, 0.713, 0.8641, 0.7529, 0.8334, 0.7223, 0.7935, 0.7336, 0.7869, 0.7529, 0.8334, 0.7836, 0.7935, 0.7929, 0.8028, 0.7529, 0.8334, 0.7995, 0.8527, 0.7929, 0.8641, 0.7529, 0.8334, 0.7464, 0.8834, 0.7336, 0.88, 0.7529, 0.8334, 0.703, 0.84, 0.703, 0.8269, 0.7529, 0.8334, 0.7064, 0.8142, 0.713, 0.8028, 0.7529, 0.8334, 0.7595, 0.7835, 0.7722, 0.7869, 0.7529, 0.8334, 0.8029, 0.8269, 0.8029, 0.84, 0.7529, 0.8334, 0.7722, 0.88, 0.7595, 0.8834, 0.7529, 0.8334, 0.713, 0.8641, 0.7064, 0.8527, 0.7529, 0.8334, 0.7336, 0.7869, 0.7464, 0.7835, 0.7529, 0.8334, 0.7929, 0.8028, 0.7995, 0.8142, 0.7529, 0.8334, 0.7929, 0.8641, 0.7836, 0.8734, 0.7529, 0.8334, 0.7336, 0.88, 0.7223, 0.8734, 0.7529, 0.8334, 0.713, 0.8028, 0.7223, 0.7935, 0.7529, 0.8334, 0.7722, 0.7869, 0.7836, 0.7935, 0.7529, 0.8334, 0.703, 0.8269, 0.7064, 0.8142, 0.7529, 0.8334, 0.8029, 0.84, 0.7995, 0.8527, 0.7529, 0.8334, 0.7595, 0.8834, 0.7464, 0.8834, 0.7529, 0.8334, 0.7064, 0.8527, 0.703, 0.84, 0.7529, 0.8334, 0.652, 0.4124, 0.652, 0.9886, 0.6444, 0.9886, 0.6444, 0.4124, 0.4968, 0.9886, 0.4968, 0.4124, 0.503, 0.4124, 0.503, 0.9886, 0.503, 0.9886, 0.503, 0.4124, 0.5106, 0.4124, 0.5106, 0.9886, 0.5106, 0.9886, 0.5106, 0.4124, 0.5191, 0.4124, 0.5191, 0.9886, 0.5191, 0.9886, 0.5191, 0.4124, 0.5279, 0.4124, 0.5279, 0.9886, 0.5279, 0.9886, 0.5279, 0.4124, 0.5364, 0.4124, 0.5364, 0.9886, 0.5364, 0.9886, 0.5364, 0.4124, 0.544, 0.4124, 0.544, 0.9886, 0.544, 0.9886, 0.544, 0.4124, 0.5502, 0.4124, 0.5502, 0.9886, 0.6035, 0.9886, 0.6035, 0.4124, 0.6111, 0.4124, 0.6111, 0.9886, 0.6111, 0.9886, 0.6111, 0.4124, 0.6196, 0.4124, 0.6196, 0.9886, 0.6196, 0.9886, 0.6196, 0.4124, 0.6283, 0.4124, 0.6283, 0.9886, 0.6283, 0.9886, 0.6283, 0.4124, 0.6368, 0.4124, 0.6368, 0.9886, 0.6368, 0.9886, 0.6368, 0.4124, 0.6444, 0.4124, 0.6444, 0.9886, 0.6035, 0.4124, 0.6035, 0.9886, 0.5973, 0.9886, 0.5973, 0.4124, 0.5973, 0.4124, 0.5973, 0.9886, 0.5897, 0.9886, 0.5897, 0.4124, 0.5897, 0.4124, 0.5897, 0.9886, 0.5812, 0.9886, 0.5812, 0.4124, 0.5812, 0.4124, 0.5812, 0.9886, 0.5724, 0.9886, 0.5724, 0.4124, 0.5724, 0.4124, 0.5724, 0.9886, 0.564, 0.9886, 0.564, 0.4124, 0.564, 0.4124, 0.564, 0.9886, 0.5564, 0.9886, 0.5564, 0.4124, 0.5564, 0.4124, 0.5564, 0.9886, 0.5502, 0.9886, 0.5502, 0.4124, 0.6853, 0.4124, 0.6853, 0.9886, 0.6777, 0.9886, 0.6777, 0.4124, 0.6777, 0.4124, 0.6777, 0.9886, 0.6692, 0.9886, 0.6692, 0.4124, 0.7807, 0.9768, 0.7699, 0.983, 0.7516, 0.9389, 0.6692, 0.4124, 0.6692, 0.9886, 0.6605, 0.9886, 0.6605, 0.4124, 0.6605, 0.4124, 0.6605, 0.9886, 0.652, 0.9886, 0.652, 0.4124, 0.7464, 0.7835, 0.7595, 0.7835, 0.7529, 0.8334, 0.7958, 0.9206, 0.799, 0.9326, 0.7516, 0.9389, 0.7074, 0.9571, 0.7042, 0.9451, 0.7516, 0.9389, 0.7454, 0.8915, 0.7578, 0.8915, 0.7516, 0.9389, 0.7042, 0.9326, 0.7074, 0.9206, 0.7516, 0.9389, 0.7578, 0.9862, 0.7454, 0.9862, 0.7516, 0.9389, 0.799, 0.9451, 0.7958, 0.9571, 0.7516, 0.9389, 0.7699, 0.8947, 0.7807, 0.9009, 0.7516, 0.9389, 0.7137, 0.9098, 0.7225, 0.9009, 0.7516, 0.9389, 0.7333, 0.983, 0.7225, 0.9768, 0.7516, 0.9389, 0.7895, 0.968, 0.7807, 0.9768, 0.7516, 0.9389, 0.7895, 0.9098, 0.7958, 0.9206, 0.7516, 0.9389, 0.7333, 0.8947, 0.7454, 0.8915, 0.7516, 0.9389, 0.7042, 0.9451, 0.7042, 0.9326, 0.7516, 0.9389, 0.7137, 0.968, 0.7074, 0.9571, 0.7516, 0.9389, 0.7699, 0.983, 0.7578, 0.9862, 0.7516, 0.9389, 0.799, 0.9326, 0.799, 0.9451, 0.7516, 0.9389, 0.7578, 0.8915, 0.7699, 0.8947, 0.7516, 0.9389, 0.7074, 0.9206, 0.7137, 0.9098, 0.7516, 0.9389, 0.7454, 0.9862, 0.7333, 0.983, 0.7516, 0.9389, 0.7958, 0.9571, 0.7895, 0.968, 0.7516, 0.9389, 0.7807, 0.9009, 0.7895, 0.9098, 0.7516, 0.9389, 0.7225, 0.9009, 0.7333, 0.8947, 0.7516, 0.9389, 0.7225, 0.9768, 0.7137, 0.968, 0.7516, 0.9389, 0.7995, 0.8142, 0.8029, 0.8269, 0.7529, 0.8334, 0.7836, 0.8734, 0.7722, 0.88, 0.7529, 0.8334, 0.7223, 0.8734, 0.713, 0.8641, 0.7529, 0.8334, 0.7223, 0.7935, 0.7336, 0.7869, 0.7529, 0.8334, 0.7836, 0.7935, 0.7929, 0.8028, 0.7529, 0.8334, 0.7995, 0.8527, 0.7929, 0.8641, 0.7529, 0.8334, 0.7464, 0.8834, 0.7336, 0.88, 0.7529, 0.8334, 0.703, 0.84, 0.703, 0.8269, 0.7529, 0.8334, 0.7064, 0.8142, 0.713, 0.8028, 0.7529, 0.8334, 0.7595, 0.7835, 0.7722, 0.7869, 0.7529, 0.8334, 0.8029, 0.8269, 0.8029, 0.84, 0.7529, 0.8334, 0.7722, 0.88, 0.7595, 0.8834, 0.7529, 0.8334, 0.713, 0.8641, 0.7064, 0.8527, 0.7529, 0.8334, 0.7336, 0.7869, 0.7464, 0.7835, 0.7529, 0.8334, 0.7929, 0.8028, 0.7995, 0.8142, 0.7529, 0.8334, 0.7929, 0.8641, 0.7836, 0.8734, 0.7529, 0.8334, 0.7336, 0.88, 0.7223, 0.8734, 0.7529, 0.8334, 0.713, 0.8028, 0.7223, 0.7935, 0.7529, 0.8334, 0.7722, 0.7869, 0.7836, 0.7935, 0.7529, 0.8334, 0.703, 0.8269, 0.7064, 0.8142, 0.7529, 0.8334, 0.8029, 0.84, 0.7995, 0.8527, 0.7529, 0.8334, 0.7595, 0.8834, 0.7464, 0.8834, 0.7529, 0.8334, 0.7064, 0.8527, 0.703, 0.84, 0.7529, 0.8334, 0.652, 0.4124, 0.652, 0.9886, 0.6444, 0.9886, 0.6444, 0.4124, 0.4968, 0.9886, 0.4968, 0.4124, 0.503, 0.4124, 0.503, 0.9886, 0.503, 0.9886, 0.503, 0.4124, 0.5106, 0.4124, 0.5106, 0.9886, 0.5106, 0.9886, 0.5106, 0.4124, 0.5191, 0.4124, 0.5191, 0.9886, 0.5191, 0.9886, 0.5191, 0.4124, 0.5279, 0.4124, 0.5279, 0.9886, 0.5279, 0.9886, 0.5279, 0.4124, 0.5364, 0.4124, 0.5364, 0.9886, 0.5364, 0.9886, 0.5364, 0.4124, 0.544, 0.4124, 0.544, 0.9886, 0.544, 0.9886, 0.544, 0.4124, 0.5502, 0.4124, 0.5502, 0.9886, 0.6035, 0.9886, 0.6035, 0.4124, 0.6111, 0.4124, 0.6111, 0.9886, 0.6111, 0.9886, 0.6111, 0.4124, 0.6196, 0.4124, 0.6196, 0.9886, 0.6196, 0.9886, 0.6196, 0.4124, 0.6283, 0.4124, 0.6283, 0.9886, 0.6283, 0.9886, 0.6283, 0.4124, 0.6368, 0.4124, 0.6368, 0.9886, 0.6368, 0.9886, 0.6368, 0.4124, 0.6444, 0.4124, 0.6444, 0.9886, 0.6035, 0.4124, 0.6035, 0.9886, 0.5973, 0.9886, 0.5973, 0.4124, 0.5973, 0.4124, 0.5973, 0.9886, 0.5897, 0.9886, 0.5897, 0.4124, 0.5897, 0.4124, 0.5897, 0.9886, 0.5812, 0.9886, 0.5812, 0.4124, 0.5812, 0.4124, 0.5812, 0.9886, 0.5724, 0.9886, 0.5724, 0.4124, 0.5724, 0.4124, 0.5724, 0.9886, 0.564, 0.9886, 0.564, 0.4124, 0.564, 0.4124, 0.564, 0.9886, 0.5564, 0.9886, 0.5564, 0.4124, 0.5564, 0.4124, 0.5564, 0.9886, 0.5502, 0.9886, 0.5502, 0.4124, 0.6853, 0.4124, 0.6853, 0.9886, 0.6777, 0.9886, 0.6777, 0.4124, 0.6777, 0.4124, 0.6777, 0.9886, 0.6692, 0.9886, 0.6692, 0.4124, 0.7807, 0.9768, 0.7699, 0.983, 0.7516, 0.9389, 0.6692, 0.4124, 0.6692, 0.9886, 0.6605, 0.9886, 0.6605, 0.4124, 0.6605, 0.4124, 0.6605, 0.9886, 0.652, 0.9886, 0.652, 0.4124, 0.7464, 0.7835, 0.7595, 0.7835, 0.7529, 0.8334, 0.7958, 0.9206, 0.799, 0.9326, 0.7516, 0.9389, 0.7074, 0.9571, 0.7042, 0.9451, 0.7516, 0.9389, 0.7454, 0.8915, 0.7578, 0.8915, 0.7516, 0.9389, 0.7042, 0.9326, 0.7074, 0.9206, 0.7516, 0.9389, 0.7578, 0.9862, 0.7454, 0.9862, 0.7516, 0.9389, 0.799, 0.9451, 0.7958, 0.9571, 0.7516, 0.9389, 0.7699, 0.8947, 0.7807, 0.9009, 0.7516, 0.9389, 0.7137, 0.9098, 0.7225, 0.9009, 0.7516, 0.9389, 0.7333, 0.983, 0.7225, 0.9768, 0.7516, 0.9389, 0.7895, 0.968, 0.7807, 0.9768, 0.7516, 0.9389, 0.7895, 0.9098, 0.7958, 0.9206, 0.7516, 0.9389, 0.7333, 0.8947, 0.7454, 0.8915, 0.7516, 0.9389, 0.7042, 0.9451, 0.7042, 0.9326, 0.7516, 0.9389, 0.7137, 0.968, 0.7074, 0.9571, 0.7516, 0.9389, 0.7699, 0.983, 0.7578, 0.9862, 0.7516, 0.9389, 0.799, 0.9326, 0.799, 0.9451, 0.7516, 0.9389, 0.7578, 0.8915, 0.7699, 0.8947, 0.7516, 0.9389, 0.7074, 0.9206, 0.7137, 0.9098, 0.7516, 0.9389, 0.7454, 0.9862, 0.7333, 0.983, 0.7516, 0.9389, 0.7958, 0.9571, 0.7895, 0.968, 0.7516, 0.9389, 0.7807, 0.9009, 0.7895, 0.9098, 0.7516, 0.9389, 0.7225, 0.9009, 0.7333, 0.8947, 0.7516, 0.9389, 0.7225, 0.9768, 0.7137, 0.968, 0.7516, 0.9389, 0.7995, 0.8142, 0.8029, 0.8269, 0.7529, 0.8334, 0.7836, 0.8734, 0.7722, 0.88, 0.7529, 0.8334, 0.7223, 0.8734, 0.713, 0.8641, 0.7529, 0.8334, 0.7223, 0.7935, 0.7336, 0.7869, 0.7529, 0.8334, 0.7836, 0.7935, 0.7929, 0.8028, 0.7529, 0.8334, 0.7995, 0.8527, 0.7929, 0.8641, 0.7529, 0.8334, 0.7464, 0.8834, 0.7336, 0.88, 0.7529, 0.8334, 0.703, 0.84, 0.703, 0.8269, 0.7529, 0.8334, 0.7064, 0.8142, 0.713, 0.8028, 0.7529, 0.8334, 0.7595, 0.7835, 0.7722, 0.7869, 0.7529, 0.8334, 0.8029, 0.8269, 0.8029, 0.84, 0.7529, 0.8334, 0.7722, 0.88, 0.7595, 0.8834, 0.7529, 0.8334, 0.713, 0.8641, 0.7064, 0.8527, 0.7529, 0.8334, 0.7336, 0.7869, 0.7464, 0.7835, 0.7529, 0.8334, 0.7929, 0.8028, 0.7995, 0.8142, 0.7529, 0.8334, 0.7929, 0.8641, 0.7836, 0.8734, 0.7529, 0.8334, 0.7336, 0.88, 0.7223, 0.8734, 0.7529, 0.8334, 0.713, 0.8028, 0.7223, 0.7935, 0.7529, 0.8334, 0.7722, 0.7869, 0.7836, 0.7935, 0.7529, 0.8334, 0.703, 0.8269, 0.7064, 0.8142, 0.7529, 0.8334, 0.8029, 0.84, 0.7995, 0.8527, 0.7529, 0.8334, 0.7595, 0.8834, 0.7464, 0.8834, 0.7529, 0.8334, 0.7064, 0.8527, 0.703, 0.84, 0.7529, 0.8334, 0.652, 0.4124, 0.652, 0.9886, 0.6444, 0.9886, 0.6444, 0.4124, 0.4968, 0.9886, 0.4968, 0.4124, 0.503, 0.4124, 0.503, 0.9886, 0.503, 0.9886, 0.503, 0.4124, 0.5106, 0.4124, 0.5106, 0.9886, 0.5106, 0.9886, 0.5106, 0.4124, 0.5191, 0.4124, 0.5191, 0.9886, 0.5191, 0.9886, 0.5191, 0.4124, 0.5279, 0.4124, 0.5279, 0.9886, 0.5279, 0.9886, 0.5279, 0.4124, 0.5364, 0.4124, 0.5364, 0.9886, 0.5364, 0.9886, 0.5364, 0.4124, 0.544, 0.4124, 0.544, 0.9886, 0.544, 0.9886, 0.544, 0.4124, 0.5502, 0.4124, 0.5502, 0.9886, 0.6035, 0.9886, 0.6035, 0.4124, 0.6111, 0.4124, 0.6111, 0.9886, 0.6111, 0.9886, 0.6111, 0.4124, 0.6196, 0.4124, 0.6196, 0.9886, 0.6196, 0.9886, 0.6196, 0.4124, 0.6283, 0.4124, 0.6283, 0.9886, 0.6283, 0.9886, 0.6283, 0.4124, 0.6368, 0.4124, 0.6368, 0.9886, 0.6368, 0.9886, 0.6368, 0.4124, 0.6444, 0.4124, 0.6444, 0.9886, 0.6035, 0.4124, 0.6035, 0.9886, 0.5973, 0.9886, 0.5973, 0.4124, 0.5973, 0.4124, 0.5973, 0.9886, 0.5897, 0.9886, 0.5897, 0.4124, 0.5897, 0.4124, 0.5897, 0.9886, 0.5812, 0.9886, 0.5812, 0.4124, 0.5812, 0.4124, 0.5812, 0.9886, 0.5724, 0.9886, 0.5724, 0.4124, 0.5724, 0.4124, 0.5724, 0.9886, 0.564, 0.9886, 0.564, 0.4124, 0.564, 0.4124, 0.564, 0.9886, 0.5564, 0.9886, 0.5564, 0.4124, 0.5564, 0.4124, 0.5564, 0.9886, 0.5502, 0.9886, 0.5502, 0.4124, 0.6853, 0.4124, 0.6853, 0.9886, 0.6777, 0.9886, 0.6777, 0.4124, 0.6777, 0.4124, 0.6777, 0.9886, 0.6692, 0.9886, 0.6692, 0.4124, 0.7807, 0.9768, 0.7699, 0.983, 0.7516, 0.9389, 0.6692, 0.4124, 0.6692, 0.9886, 0.6605, 0.9886, 0.6605, 0.4124, 0.6605, 0.4124, 0.6605, 0.9886, 0.652, 0.9886, 0.652, 0.4124, 0.7464, 0.7835, 0.7595, 0.7835, 0.7529, 0.8334, 0.7958, 0.9206, 0.799, 0.9326, 0.7516, 0.9389, 0.7074, 0.9571, 0.7042, 0.9451, 0.7516, 0.9389, 0.7454, 0.8915, 0.7578, 0.8915, 0.7516, 0.9389, 0.7042, 0.9326, 0.7074, 0.9206, 0.7516, 0.9389, 0.7578, 0.9862, 0.7454, 0.9862, 0.7516, 0.9389, 0.799, 0.9451, 0.7958, 0.9571, 0.7516, 0.9389, 0.7699, 0.8947, 0.7807, 0.9009, 0.7516, 0.9389, 0.7137, 0.9098, 0.7225, 0.9009, 0.7516, 0.9389, 0.7333, 0.983, 0.7225, 0.9768, 0.7516, 0.9389, 0.7895, 0.968, 0.7807, 0.9768, 0.7516, 0.9389, 0.7895, 0.9098, 0.7958, 0.9206, 0.7516, 0.9389, 0.7333, 0.8947, 0.7454, 0.8915, 0.7516, 0.9389, 0.7042, 0.9451, 0.7042, 0.9326, 0.7516, 0.9389, 0.7137, 0.968, 0.7074, 0.9571, 0.7516, 0.9389, 0.7699, 0.983, 0.7578, 0.9862, 0.7516, 0.9389, 0.799, 0.9326, 0.799, 0.9451, 0.7516, 0.9389, 0.7578, 0.8915, 0.7699, 0.8947, 0.7516, 0.9389, 0.7074, 0.9206, 0.7137, 0.9098, 0.7516, 0.9389, 0.7454, 0.9862, 0.7333, 0.983, 0.7516, 0.9389, 0.7958, 0.9571, 0.7895, 0.968, 0.7516, 0.9389, 0.7807, 0.9009, 0.7895, 0.9098, 0.7516, 0.9389, 0.7225, 0.9009, 0.7333, 0.8947, 0.7516, 0.9389, 0.7225, 0.9768, 0.7137, 0.968, 0.7516, 0.9389, 0.7995, 0.8142, 0.8029, 0.8269, 0.7529, 0.8334, 0.7836, 0.8734, 0.7722, 0.88, 0.7529, 0.8334, 0.7223, 0.8734, 0.713, 0.8641, 0.7529, 0.8334, 0.7223, 0.7935, 0.7336, 0.7869, 0.7529, 0.8334, 0.7836, 0.7935, 0.7929, 0.8028, 0.7529, 0.8334, 0.7995, 0.8527, 0.7929, 0.8641, 0.7529, 0.8334, 0.7464, 0.8834, 0.7336, 0.88, 0.7529, 0.8334, 0.703, 0.84, 0.703, 0.8269, 0.7529, 0.8334, 0.7064, 0.8142, 0.713, 0.8028, 0.7529, 0.8334, 0.7595, 0.7835, 0.7722, 0.7869, 0.7529, 0.8334, 0.8029, 0.8269, 0.8029, 0.84, 0.7529, 0.8334, 0.7722, 0.88, 0.7595, 0.8834, 0.7529, 0.8334, 0.713, 0.8641, 0.7064, 0.8527, 0.7529, 0.8334, 0.7336, 0.7869, 0.7464, 0.7835, 0.7529, 0.8334, 0.7929, 0.8028, 0.7995, 0.8142, 0.7529, 0.8334, 0.7929, 0.8641, 0.7836, 0.8734, 0.7529, 0.8334, 0.7336, 0.88, 0.7223, 0.8734, 0.7529, 0.8334, 0.713, 0.8028, 0.7223, 0.7935, 0.7529, 0.8334, 0.7722, 0.7869, 0.7836, 0.7935, 0.7529, 0.8334, 0.703, 0.8269, 0.7064, 0.8142, 0.7529, 0.8334, 0.8029, 0.84, 0.7995, 0.8527, 0.7529, 0.8334, 0.7595, 0.8834, 0.7464, 0.8834, 0.7529, 0.8334, 0.7064, 0.8527, 0.703, 0.84, 0.7529, 0.8334])
me_cylinder_004.materials.append(mat_material)
me_cylinder_004.use_remesh_preserve_volume = False
me_cylinder_004.use_remesh_preserve_attributes = False
me_cylinder_004.use_mirror_vertex_groups = False
me_cylinder_004.update()
me_cylinder = bpy.data.meshes.new('Cylinder')
me_cylinder.from_pydata([(0.0, 1.0, -1.0), (0.0, 1.0, 3.308), (0.1951, 0.9808, -1.0), (0.1951, 0.9808, 3.308), (0.3827, 0.9239, -1.0), (0.3827, 0.9239, 3.308), (0.5556, 0.8315, -1.0), (0.5556, 0.8315, 3.308), (0.7071, 0.7071, -1.0), (0.7071, 0.7071, 3.308), (0.8315, 0.5556, -1.0), (0.8315, 0.5556, 3.308), (0.9239, 0.3827, -1.0), (0.9239, 0.3827, 3.308), (0.9808, 0.1951, -1.0), (0.9808, 0.1951, 3.308), (1.0, 7.55e-08, -1.0), (1.0, 7.55e-08, 3.308), (0.9808, -0.1951, -1.0), (0.9808, -0.1951, 3.308), (0.9239, -0.3827, -1.0), (0.9239, -0.3827, 3.308), (0.8315, -0.5556, -1.0), (0.8315, -0.5556, 3.308), (0.7071, -0.7071, -1.0), (0.7071, -0.7071, 3.308), (0.5556, -0.8315, -1.0), (0.5556, -0.8315, 3.308), (0.3827, -0.9239, -1.0), (0.3827, -0.9239, 3.308), (0.1951, -0.9808, -1.0), (0.1951, -0.9808, 3.308), (-3.258e-07, -1.0, -1.0), (-3.258e-07, -1.0, 3.308), (-0.1951, -0.9808, -1.0), (-0.1951, -0.9808, 3.308), (-0.3827, -0.9239, -1.0), (-0.3827, -0.9239, 3.308), (-0.5556, -0.8315, -1.0), (-0.5556, -0.8315, 3.308), (-0.7071, -0.7071, -1.0), (-0.7071, -0.7071, 3.308), (-0.8315, -0.5556, -1.0), (-0.8315, -0.5556, 3.308), (-0.9239, -0.3827, -1.0), (-0.9239, -0.3827, 3.308), (-0.9808, -0.1951, -1.0), (-0.9808, -0.1951, 3.308), (-1.0, 9.656e-07, -1.0), (-1.0, 9.656e-07, 3.308), (-0.9808, 0.1951, -1.0), (-0.9808, 0.1951, 3.308), (-0.9239, 0.3827, -1.0), (-0.9239, 0.3827, 3.308), (-0.8315, 0.5556, -1.0), (-0.8315, 0.5556, 3.308), (-0.7071, 0.7071, -1.0), (-0.7071, 0.7071, 3.308), (-0.5556, 0.8315, -1.0), (-0.5556, 0.8315, 3.308), (-0.3827, 0.9239, -1.0), (-0.3827, 0.9239, 3.308), (-0.1951, 0.9808, -1.0), (-0.1951, 0.9808, 3.308)], [], [(0, 1, 3, 2), (2, 3, 5, 4), (4, 5, 7, 6), (6, 7, 9, 8), (8, 9, 11, 10), (10, 11, 13, 12), (12, 13, 15, 14), (14, 15, 17, 16), (16, 17, 19, 18), (18, 19, 21, 20), (20, 21, 23, 22), (22, 23, 25, 24), (24, 25, 27, 26), (26, 27, 29, 28), (28, 29, 31, 30), (30, 31, 33, 32), (32, 33, 35, 34), (34, 35, 37, 36), (36, 37, 39, 38), (38, 39, 41, 40), (40, 41, 43, 42), (42, 43, 45, 44), (44, 45, 47, 46), (46, 47, 49, 48), (48, 49, 51, 50), (50, 51, 53, 52), (52, 53, 55, 54), (54, 55, 57, 56), (56, 57, 59, 58), (58, 59, 61, 60), (3, 1, 63, 61, 59, 57, 55, 53, 51, 49, 47, 45, 43, 41, 39, 37, 35, 33, 31, 29, 27, 25, 23, 21, 19, 17, 15, 13, 11, 9, 7, 5), (60, 61, 63, 62), (62, 63, 1, 0), (0, 2, 4, 6, 8, 10, 12, 14, 16, 18, 20, 22, 24, 26, 28, 30, 32, 34, 36, 38, 40, 42, 44, 46, 48, 50, 52, 54, 56, 58, 60, 62)])
_uv = me_cylinder.uv_layers.new(name='UVMap')
_uv.uv.foreach_set('vector', [1.0, 0.5, 1.0, 1.0, 0.9688, 1.0, 0.9688, 0.5, 0.9688, 0.5, 0.9688, 1.0, 0.9375, 1.0, 0.9375, 0.5, 0.9375, 0.5, 0.9375, 1.0, 0.9062, 1.0, 0.9062, 0.5, 0.9062, 0.5, 0.9062, 1.0, 0.875, 1.0, 0.875, 0.5, 0.875, 0.5, 0.875, 1.0, 0.8438, 1.0, 0.8438, 0.5, 0.8438, 0.5, 0.8438, 1.0, 0.8125, 1.0, 0.8125, 0.5, 0.8125, 0.5, 0.8125, 1.0, 0.7812, 1.0, 0.7812, 0.5, 0.7812, 0.5, 0.7812, 1.0, 0.75, 1.0, 0.75, 0.5, 0.75, 0.5, 0.75, 1.0, 0.7188, 1.0, 0.7188, 0.5, 0.7188, 0.5, 0.7188, 1.0, 0.6875, 1.0, 0.6875, 0.5, 0.6875, 0.5, 0.6875, 1.0, 0.6562, 1.0, 0.6562, 0.5, 0.6562, 0.5, 0.6562, 1.0, 0.625, 1.0, 0.625, 0.5, 0.625, 0.5, 0.625, 1.0, 0.5938, 1.0, 0.5938, 0.5, 0.5938, 0.5, 0.5938, 1.0, 0.5625, 1.0, 0.5625, 0.5, 0.5625, 0.5, 0.5625, 1.0, 0.5312, 1.0, 0.5312, 0.5, 0.5312, 0.5, 0.5312, 1.0, 0.5, 1.0, 0.5, 0.5, 0.5, 0.5, 0.5, 1.0, 0.4688, 1.0, 0.4688, 0.5, 0.4688, 0.5, 0.4688, 1.0, 0.4375, 1.0, 0.4375, 0.5, 0.4375, 0.5, 0.4375, 1.0, 0.4062, 1.0, 0.4062, 0.5, 0.4062, 0.5, 0.4062, 1.0, 0.375, 1.0, 0.375, 0.5, 0.375, 0.5, 0.375, 1.0, 0.3438, 1.0, 0.3438, 0.5, 0.3438, 0.5, 0.3438, 1.0, 0.3125, 1.0, 0.3125, 0.5, 0.3125, 0.5, 0.3125, 1.0, 0.2812, 1.0, 0.2812, 0.5, 0.2812, 0.5, 0.2812, 1.0, 0.25, 1.0, 0.25, 0.5, 0.25, 0.5, 0.25, 1.0, 0.2188, 1.0, 0.2188, 0.5, 0.2188, 0.5, 0.2188, 1.0, 0.1875, 1.0, 0.1875, 0.5, 0.1875, 0.5, 0.1875, 1.0, 0.1562, 1.0, 0.1562, 0.5, 0.1562, 0.5, 0.1562, 1.0, 0.125, 1.0, 0.125, 0.5, 0.125, 0.5, 0.125, 1.0, 0.09375, 1.0, 0.09375, 0.5, 0.09375, 0.5, 0.09375, 1.0, 0.0625, 1.0, 0.0625, 0.5, 0.2968, 0.4854, 0.25, 0.49, 0.2032, 0.4854, 0.1582, 0.4717, 0.1167, 0.4496, 0.08029, 0.4197, 0.05045, 0.3833, 0.02827, 0.3418, 0.01461, 0.2968, 0.01, 0.25, 0.01461, 0.2032, 0.02827, 0.1582, 0.05045, 0.1167, 0.08029, 0.08029, 0.1167, 0.05045, 0.1582, 0.02827, 0.2032, 0.01461, 0.25, 0.01, 0.2968, 0.01461, 0.3418, 0.02827, 0.3833, 0.05045, 0.4197, 0.08029, 0.4496, 0.1167, 0.4717, 0.1582, 0.4854, 0.2032, 0.49, 0.25, 0.4854, 0.2968, 0.4717, 0.3418, 0.4496, 0.3833, 0.4197, 0.4197, 0.3833, 0.4496, 0.3418, 0.4717, 0.0625, 0.5, 0.0625, 1.0, 0.03125, 1.0, 0.03125, 0.5, 0.03125, 0.5, 0.03125, 1.0, 0.0, 1.0, 0.0, 0.5, 0.75, 0.49, 0.7968, 0.4854, 0.8418, 0.4717, 0.8833, 0.4496, 0.9197, 0.4197, 0.9496, 0.3833, 0.9717, 0.3418, 0.9854, 0.2968, 0.99, 0.25, 0.9854, 0.2032, 0.9717, 0.1582, 0.9496, 0.1167, 0.9197, 0.08029, 0.8833, 0.05045, 0.8418, 0.02827, 0.7968, 0.01461, 0.75, 0.01, 0.7032, 0.01461, 0.6582, 0.02827, 0.6167, 0.05045, 0.5803, 0.08029, 0.5504, 0.1167, 0.5283, 0.1582, 0.5146, 0.2032, 0.51, 0.25, 0.5146, 0.2968, 0.5283, 0.3418, 0.5504, 0.3833, 0.5803, 0.4197, 0.6167, 0.4496, 0.6582, 0.4717, 0.7032, 0.4854])
me_cylinder.use_remesh_fix_poles = True
me_cylinder.use_remesh_preserve_attributes = False
me_cylinder.use_mirror_vertex_groups = False
me_cylinder.update()

# ---- objects
ob_antennabase_002 = bpy.data.objects.new('AntennaBase.002', me_cube_005)
ob_antennacone = bpy.data.objects.new('AntennaCone', me_cylinder_019)
ob_antennasegment = bpy.data.objects.new('AntennaSegment', me_cylinder_018)
ob_antennastem_004 = bpy.data.objects.new('AntennaStem.004', me_cylinder_004)
ob_node_bottom = bpy.data.objects.new('node_bottom', None)
ob_ats4_antenna = bpy.data.objects.new('ATS4_Antenna', None)
ob_antenna_collider = bpy.data.objects.new('Antenna_COLLIDER', me_cylinder)

# ---- transforms, parenting, visibility, modifiers, constraints
ob_antennabase_002.parent = ob_ats4_antenna
ob_antennabase_002.matrix_parent_inverse = Matrix(((1.0, 0.0, 0.0, -0.0), (0.0, -1.344e-07, 1.0, 0.0), (0.0, -1.0, -1.344e-07, 0.0), (-0.0, 0.0, -0.0, 1.0)))
ob_antennabase_002.location = (0.0, 0.0, 0.0)
ob_antennabase_002.lineart.crease_threshold = 0.0
ob_antennacone.parent = ob_ats4_antenna
ob_antennacone.matrix_parent_inverse = Matrix(((1.0, 0.0, 0.0, -0.0), (0.0, -1.344e-07, 1.0, 0.0), (0.0, -1.0, -1.344e-07, 0.0), (-0.0, 0.0, -0.0, 1.0)))
ob_antennacone.location = (0.0, 0.0, 0.0)
ob_antennacone.lineart.crease_threshold = 0.0
ob_antennasegment.parent = ob_ats4_antenna
ob_antennasegment.matrix_parent_inverse = Matrix(((1.0, 0.0, 0.0, -0.0), (0.0, -1.344e-07, 1.0, 0.0), (0.0, -1.0, -1.344e-07, 0.0), (-0.0, 0.0, -0.0, 1.0)))
ob_antennasegment.location = (0.0, 0.0, 0.0)
ob_antennasegment.lineart.crease_threshold = 0.0
ob_antennastem_004.parent = ob_ats4_antenna
ob_antennastem_004.matrix_parent_inverse = Matrix(((1.0, 0.0, 0.0, -0.0), (0.0, -1.344e-07, 1.0, 0.0), (0.0, -1.0, -1.344e-07, 0.0), (-0.0, 0.0, -0.0, 1.0)))
ob_antennastem_004.location = (0.0, 0.0, 0.0)
ob_antennastem_004.rotation_euler = (0.0, 0.0, -1.571)
ob_antennastem_004.lineart.crease_threshold = 0.0
ob_node_bottom.parent = ob_ats4_antenna
ob_node_bottom.matrix_parent_inverse = Matrix(((1.0, 0.0, 0.0, -0.0), (0.0, -1.344e-07, 1.0, 0.0), (0.0, -1.0, -1.344e-07, 0.0), (-0.0, 0.0, -0.0, 1.0)))
ob_node_bottom.location = (0.0, 0.0, 0.0)
ob_node_bottom.rotation_euler = (-3.142, -0.0, 0.0)
ob_node_bottom.empty_display_type = 'SINGLE_ARROW'
ob_node_bottom.lineart.crease_threshold = 0.0
ob_ats4_antenna.location = (0.0, 0.0, 0.0)
ob_ats4_antenna.rotation_mode = 'QUATERNION'
ob_ats4_antenna.rotation_quaternion = (0.707, 0.707, 0.0, 0.0)
ob_ats4_antenna.lineart.crease_threshold = 0.0
ob_antenna_collider.parent = ob_ats4_antenna
ob_antenna_collider.matrix_parent_inverse = Matrix(((1.0, 0.0, 0.0, -0.0), (0.0, -1.344e-07, 1.0, 0.0), (0.0, -1.0, -1.344e-07, 0.0), (-0.0, 0.0, -0.0, 1.0)))
ob_antenna_collider.location = (0.0, 0.0, 0.08154)
ob_antenna_collider.scale = (0.08324, 0.08324, 0.08324)
ob_antenna_collider.lineart.crease_threshold = 0.0

# ---- collection membership
scene.collection.objects.link(ob_antennabase_002)
scene.collection.objects.link(ob_antennacone)
scene.collection.objects.link(ob_antennasegment)
scene.collection.objects.link(ob_antennastem_004)
scene.collection.objects.link(ob_node_bottom)
scene.collection.objects.link(ob_ats4_antenna)
scene.collection.objects.link(ob_antenna_collider)

# ---- scene / render settings (as saved in the file)
scene.frame_start = 1; scene.frame_end = 150; scene.frame_set(0)
scene.render.engine = 'BLENDER_EEVEE_NEXT'
scene.render.resolution_percentage = 50
scene.render.dither_intensity = 0.0
scene.cycles.use_denoising = False
scene.cycles.samples = 128
scene.cycles.sampling_pattern = 'TABULATED_SOBOL'
scene.cycles.use_adaptive_sampling = False
scene.cycles.use_light_tree = False
scene.view_settings.view_transform = 'Standard'
bpy.context.view_layer.update()

# ---- added for rendering (the .blend has no active camera and no usable light): camera, sun
cam_auto = bpy.data.cameras.new('AutoCamera')
cam_auto.lens = 50.0
cam_auto.sensor_width = 36.0
cam_auto.clip_end = 1000.0
ob_auto_camera = bpy.data.objects.new('AutoCamera', cam_auto)
scene.collection.objects.link(ob_auto_camera)
ob_auto_camera.location = (0.49965, -0.59958, 0.64102)
ob_auto_camera.rotation_euler = (1.09748, -7.21219e-08, 0.694738)
scene.camera = ob_auto_camera
light_auto_sun = bpy.data.lights.new('AutoSun', 'SUN')
light_auto_sun.energy = 3.0
light_auto_sun.angle = 0.0523599
ob_auto_sun = bpy.data.objects.new('AutoSun', light_auto_sun)
scene.collection.objects.link(ob_auto_sun)
ob_auto_sun.rotation_euler = (0.872665, 0.174533, 0.523599)
bpy.context.view_layer.update()
